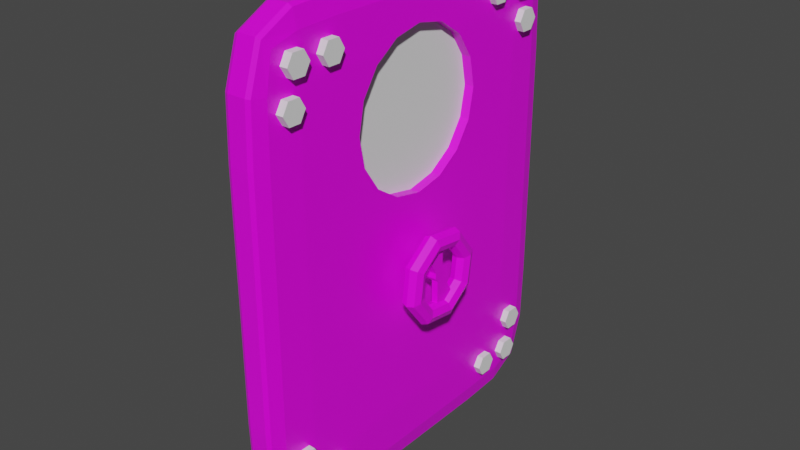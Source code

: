 # Source: DeadBolt.blend  (saved by Blender 2.82.7; exported with 4.5.12 LTS)
import bpy
from mathutils import Matrix  # noqa: F401  (used for matrix-valued properties, if any)

bpy.ops.wm.read_factory_settings(use_empty=True)
scene = bpy.context.scene
scene.name = 'Scene'

# ---- collections
col_collection = bpy.data.collections.new('Collection'); scene.collection.children.link(col_collection)

# ---- images (referenced by path relative to the original .blend; pixels are not part of the script)
import os
ASSET_DIR = os.environ.get("B2B_ASSET_DIR", "")  # directory of the original .blend (textures are referenced by path, not embedded)
HERE = os.path.dirname(os.path.abspath(__file__))  # packed textures are extracted next to this script under _unpacked/

def load_image(name, relpath, width, height, colorspace="sRGB"):
    """Load a texture the original file referenced (path relative to the .blend, or extracted next to this script)."""
    p = next((c for c in (os.path.join(HERE, relpath), os.path.join(ASSET_DIR, relpath)) if relpath and os.path.exists(c)), "")
    if p:
        img = bpy.data.images.load(p, check_existing=True)
        img.name = name
    else:  # same state as the original file: an image datablock whose file is absent (Cycles renders it pink)
        img = bpy.data.images.new(name, width, height)
        img.source = "FILE"
        img.filepath = "//" + (relpath or name)
    img.colorspace_settings.name = colorspace
    return img
img_imphenziapalette01_png = load_image('ImphenziaPalette01.png', 'ImphenziaPalette01.png', 1024, 1024, 'sRGB')

# ---- materials (node trees are filled in below, after node groups)
mat_material = bpy.data.materials.new('Material')
mat_material.alpha_threshold = 0.0
mat_material.use_transparent_shadow = False
mat_material.line_color = (0.0, 0.0, 0.0, 1.0)

# ---- material node trees
mat_material.use_nodes = True; mat_material.node_tree.nodes.clear()
_N = mat_material.node_tree.nodes; _L = mat_material.node_tree.links
n0 = _N.new('ShaderNodeOutputMaterial'); n0.name = 'Material Output'; n0.location = (300, 300)
n1 = _N.new('ShaderNodeBsdfPrincipled'); n1.name = 'Principled BSDF'; n1.location = (10, 300)
n1.distribution = 'GGX'
n1.subsurface_method = 'BURLEY'
n1.inputs[2].default_value = 0.4
n1.inputs[3].default_value = 1.45
n1.inputs[27].default_value = (0.0, 0.0, 0.0, 1.0)
n1.inputs[28].default_value = 1.0
n2 = _N.new('ShaderNodeTexImage'); n2.name = 'Image Texture'; n2.location = (-362, 112)
n2.image = img_imphenziapalette01_png
n2.interpolation = 'Closest'
_L.new(n1.outputs[0], n0.inputs[0])
_L.new(n2.outputs[0], n1.inputs[0])
n0.is_active_output = True

# ---- world
world_world = bpy.data.worlds.new('World'); scene.world = world_world
world_world.use_nodes = True; world_world.node_tree.nodes.clear()
_N = world_world.node_tree.nodes; _L = world_world.node_tree.links
n0 = _N.new('ShaderNodeOutputWorld'); n0.name = 'World Output'; n0.location = (300, 300)
n1 = _N.new('ShaderNodeBackground'); n1.name = 'Background'; n1.location = (10, 300)
n1.inputs[0].default_value = (0.05088, 0.05088, 0.05088, 1.0)
_L.new(n1.outputs[0], n0.inputs[0])
n0.is_active_output = True
world_world.color = (0.05088, 0.05088, 0.05088)
world_world.use_sun_shadow = False
world_world.sun_shadow_jitter_overblur = 0.0

# ---- meshes
me_cube = bpy.data.meshes.new('Cube')
me_cube.from_pydata([(-0.875, -0.875, -0.875), (-0.875, -0.875, 0.875), (-0.875, 0.875, -0.875), (-0.875, 0.875, 0.875), (0.875, -0.875, -0.875), (0.875, -0.875, 0.875), (0.875, 0.875, -0.875), (0.875, 0.875, 0.875), (-0.9167, 1.863e-09, -0.9167), (-0.9167, -0.9167, 0.0), (-0.9167, -1.863e-09, 0.9167), (-0.9167, 0.9167, 0.0), (1.863e-09, 0.9167, -0.9167), (1.863e-09, 0.9167, 0.9167), (0.9167, 0.9167, 0.0), (0.9167, -1.863e-09, -0.9167), (0.9167, -1.863e-09, 0.9167), (0.9167, -0.9167, 0.0), (0.0, -0.9167, -0.9167), (0.0, -0.9167, 0.9167), (0.0, -1.863e-09, 1.0), (0.0, -1.863e-09, -1.0), (-1.863e-09, -1.0, 0.0), (1.0, -1.863e-09, 0.0), (1.863e-09, 1.0, 0.0), (-1.0, 1.863e-09, 0.0), (-0.9167, -0.5, -0.9167), (-0.9167, -0.9167, 0.5), (-0.9167, 0.5, 0.9167), (-0.9167, 0.9167, -0.5), (-0.5, 0.9167, -0.9167), (0.5, 0.9167, 0.9167), (0.9167, 0.9167, -0.5), (0.9167, 0.5, -0.9167), (0.9167, -0.5, 0.9167), (0.9167, -0.9167, -0.5), (0.5, -0.9167, -0.9167), (-0.5, -0.9167, 0.9167), (-0.9167, 0.5, -0.9167), (-0.9167, -0.9167, -0.5), (-0.9167, -0.5, 0.9167), (-0.9167, 0.9167, 0.5), (0.5, 0.9167, -0.9167), (-0.5, 0.9167, 0.9167), (0.9167, 0.9167, 0.5), (0.9167, -0.5, -0.9167), (0.9167, 0.5, 0.9167), (0.9167, -0.9167, 0.5), (-0.5, -0.9167, -0.9167), (0.5, -0.9167, 0.9167), (0.0, -0.5, 1.0), (0.0, 0.5, 1.0), (0.5, -1.863e-09, 1.0), (-0.5, -1.863e-09, 1.0), (0.0, -0.5, -1.0), (0.0, 0.5, -1.0), (-0.5, -1.863e-09, -1.0), (0.5, -1.863e-09, -1.0), (-0.5, -1.0, 0.0), (0.5, -1.0, 0.0), (-1.863e-09, -1.0, -0.5), (-1.863e-09, -1.0, 0.5), (1.0, -0.5, 0.0), (1.0, 0.5, 0.0), (1.0, -1.863e-09, -0.5), (0.5, 1.0, 0.0), (-0.5, 1.0, 0.0), (1.863e-09, 1.0, -0.5), (1.863e-09, 1.0, 0.5), (-1.0, 0.5, 0.0), (-1.0, -0.5, 0.0), (-1.0, 1.863e-09, -0.5), (-1.0, -0.5, 0.5), (-1.0, -0.5, -0.5), (-1.0, 0.5, -0.5), (-0.5, 1.0, 0.5), (-0.5, 1.0, -0.5), (0.5, 1.0, -0.5), (1.0, 0.5, 0.5), (1.0, 0.5, -0.5), (1.0, -0.5, -0.5), (0.5, -1.0, 0.5), (0.5, -1.0, -0.5), (-0.5, -1.0, -0.5), (0.5, 0.5, -1.0), (-0.5, 0.5, -1.0), (-0.5, -0.5, -1.0), (-0.5, 0.5, 1.0), (0.5, 0.5, 1.0), (0.5, -0.5, 1.0), (-0.5, -0.5, 1.0), (0.5, -0.5, -1.0), (-0.5, -1.0, 0.5), (1.0, -0.5, 0.5), (0.5, 1.0, 0.5), (-1.0, 0.5, 0.5), (-0.9095, -0.7342, -0.9095), (-0.9095, -0.9095, 0.7342), (-0.9095, 0.7342, 0.9095), (-0.9095, 0.9095, -0.7342), (-0.7342, 0.9095, -0.9095), (0.7342, 0.9095, 0.9095), (0.9095, 0.9095, -0.7342), (0.9095, 0.7342, -0.9095), (0.9095, -0.7342, 0.9095), (0.9095, -0.9095, -0.7342), (0.7342, -0.9095, -0.9095), (-0.7342, -0.9095, 0.9095), (-0.9167, 0.25, -0.9167), (-0.9167, -0.9167, -0.25), (-0.9167, -0.25, 0.9167), (-0.9167, 0.9167, 0.25), (0.25, 0.9167, -0.9167), (-0.25, 0.9167, 0.9167), (0.9167, 0.9167, 0.25), (0.9167, -0.25, -0.9167), (0.9167, 0.25, 0.9167), (0.9167, -0.9167, 0.25), (-0.25, -0.9167, -0.9167), (0.25, -0.9167, 0.9167), (0.0, -0.7396, 0.9896), (0.0, 0.25, 1.0), (0.7396, 6.985e-10, 0.9896), (-0.25, 6.985e-10, 1.0), (0.0, -0.7396, -0.9896), (0.0, 0.25, -1.0), (-0.7396, 6.985e-10, -0.9896), (0.25, 6.985e-10, -1.0), (-0.7396, -0.9896, 0.0), (0.25, -1.0, 0.0), (6.985e-10, -0.9896, -0.7396), (6.985e-10, -1.0, 0.25), (0.9896, -0.7396, 0.0), (1.0, 0.25, 0.0), (0.9896, 6.985e-10, -0.7396), (0.7396, 0.9896, 0.0), (-0.25, 1.0, 0.0), (-6.985e-10, 0.9896, -0.7396), (-6.985e-10, 1.0, 0.25), (-0.9896, 0.7396, 0.0), (-1.0, -0.25, 0.0), (-0.9896, -6.985e-10, -0.7396), (-0.9167, -0.25, -0.9167), (-0.9167, -0.9167, 0.25), (-0.9167, 0.25, 0.9167), (-0.9167, 0.9167, -0.25), (-0.25, 0.9167, -0.9167), (0.25, 0.9167, 0.9167), (0.9167, 0.9167, -0.25), (0.9167, 0.25, -0.9167), (0.9167, -0.25, 0.9167), (0.9167, -0.9167, -0.25), (0.25, -0.9167, -0.9167), (-0.25, -0.9167, 0.9167), (-0.9095, 0.7342, -0.9095), (-0.9095, -0.9095, -0.7342), (-0.9095, -0.7342, 0.9095), (-0.9095, 0.9095, 0.7342), (0.7342, 0.9095, -0.9095), (-0.7342, 0.9095, 0.9095), (0.9095, 0.9095, 0.7342), (0.9095, -0.7342, -0.9095), (0.9095, 0.7342, 0.9095), (0.9095, -0.9095, 0.7342), (-0.7342, -0.9095, -0.9095), (0.7342, -0.9095, 0.9095), (0.0, -0.25, 1.0), (0.0, 0.7396, 0.9896), (0.25, 6.985e-10, 1.0), (-0.7396, 6.985e-10, 0.9896), (0.0, -0.25, -1.0), (0.0, 0.7396, -0.9896), (-0.25, 6.985e-10, -1.0), (0.7396, 6.985e-10, -0.9896), (-0.25, -1.0, 0.0), (0.7396, -0.9896, 0.0), (6.985e-10, -1.0, -0.25), (6.985e-10, -0.9896, 0.7396), (1.0, -0.25, 0.0), (0.9896, 0.7396, 0.0), (1.0, 6.985e-10, -0.25), (0.25, 1.0, 0.0), (-0.7396, 0.9896, 0.0), (-6.985e-10, 1.0, -0.25), (-6.985e-10, 0.9896, 0.7396), (-1.0, 0.25, 0.0), (-0.9896, -0.7396, 0.0), (-1.0, -6.985e-10, -0.25), (-0.9896, -0.7396, 0.5), (-1.0, -0.5, 0.25), (-0.9896, -0.5, 0.7396), (-1.0, -0.25, -0.5), (-0.9896, -0.7396, -0.5), (-0.9896, -0.5, -0.7396), (-1.0, -0.5, -0.25), (-0.9896, 0.7396, -0.5), (-1.0, 0.25, -0.5), (-0.9896, 0.5, -0.7396), (-1.0, 0.5, -0.25), (-0.25, 1.0, 0.5), (-0.7396, 0.9896, 0.5), (-0.5, 1.0, 0.25), (-0.5, 0.9896, 0.7396), (-0.25, 1.0, -0.5), (-0.7396, 0.9896, -0.5), (-0.5, 0.9896, -0.7396), (-0.5, 1.0, -0.25), (0.7396, 0.9896, -0.5), (0.25, 1.0, -0.5), (0.5, 0.9896, -0.7396), (0.5, 1.0, -0.25), (0.9896, 0.7396, 0.5), (1.0, 0.5, 0.25), (0.9896, 0.5, 0.7396), (1.0, 0.25, -0.5), (0.9896, 0.7396, -0.5), (0.9896, 0.5, -0.7396), (1.0, 0.5, -0.25), (0.9896, -0.7396, -0.5), (1.0, -0.25, -0.5), (0.9896, -0.5, -0.7396), (1.0, -0.5, -0.25), (0.25, -1.0, 0.5), (0.7396, -0.9896, 0.5), (0.5, -1.0, 0.25), (0.5, -0.9896, 0.7396), (0.25, -1.0, -0.5), (0.7396, -0.9896, -0.5), (0.5, -0.9896, -0.7396), (0.5, -1.0, -0.25), (-0.7396, -0.9896, -0.5), (-0.25, -1.0, -0.5), (-0.5, -0.9896, -0.7396), (-0.5, -1.0, -0.25), (0.5, 0.25, -1.0), (0.5, 0.7396, -0.9896), (0.25, 0.5, -1.0), (0.7396, 0.5, -0.9896), (-0.5, 0.25, -1.0), (-0.5, 0.7396, -0.9896), (-0.7396, 0.5, -0.9896), (-0.25, 0.5, -1.0), (-0.5, -0.7396, -0.9896), (-0.5, -0.25, -1.0), (-0.7396, -0.5, -0.9896), (-0.25, -0.5, -1.0), (-0.5, 0.25, 1.0), (-0.5, 0.7396, 0.9896), (-0.25, 0.5, 1.0), (-0.7396, 0.5, 0.9896), (0.5, 0.25, 1.0), (0.5, 0.7396, 0.9896), (0.7396, 0.5, 0.9896), (0.25, 0.5, 1.0), (0.5, -0.7396, 0.9896), (0.5, -0.25, 1.0), (0.7396, -0.5, 0.9896), (0.25, -0.5, 1.0), (-0.5, -0.7396, 0.9896), (-0.5, -0.25, 1.0), (-0.25, -0.5, 1.0), (-0.7396, -0.5, 0.9896), (0.5, -0.7396, -0.9896), (0.5, -0.25, -1.0), (0.25, -0.5, -1.0), (0.7396, -0.5, -0.9896), (-0.7396, -0.9896, 0.5), (-0.25, -1.0, 0.5), (-0.5, -1.0, 0.25), (-0.5, -0.9896, 0.7396), (0.9896, -0.7396, 0.5), (1.0, -0.5, 0.25), (0.9896, -0.5, 0.7396), (0.7396, 0.9896, 0.5), (0.25, 1.0, 0.5), (0.5, 1.0, 0.25), (0.5, 0.9896, 0.7396), (-0.9896, 0.7396, 0.5), (-1.0, 0.5, 0.25), (-0.9896, 0.5, 0.7396), (-0.9796, 0.7382, 0.7382), (0.7382, 0.9796, 0.7382), (0.9796, -0.7382, 0.7382), (-0.7382, -0.9796, 0.7382), (0.7382, -0.7382, -0.9796), (-0.7382, -0.7382, 0.9796), (0.25, -0.7396, 0.9896), (0.25, 0.25, 1.0), (-0.7396, 0.25, 0.9896), (-0.25, -0.7396, -0.9896), (-0.25, 0.25, -1.0), (0.7396, 0.25, -0.9896), (-0.7396, -0.9896, -0.25), (0.25, -1.0, -0.25), (0.25, -0.9896, 0.7396), (0.9896, -0.7396, -0.25), (1.0, 0.25, -0.25), (0.9896, 0.25, 0.7396), (0.7396, 0.9896, -0.25), (-0.25, 1.0, -0.25), (-0.25, 0.9896, 0.7396), (-0.9896, 0.7396, -0.25), (-1.0, -0.25, -0.25), (-0.9896, -0.25, 0.7396), (-0.9896, -0.7396, 0.25), (-0.9796, -0.7382, 0.7382), (-0.9896, -0.25, -0.7396), (-0.9796, -0.7382, -0.7382), (-0.9896, -0.7396, -0.25), (-0.9796, 0.7382, -0.7382), (-0.9896, 0.25, -0.7396), (-1.0, 0.25, -0.25), (-0.25, 1.0, 0.25), (-0.7396, 0.9896, 0.25), (-0.7382, 0.9796, 0.7382), (-0.25, 0.9896, -0.7396), (-0.7382, 0.9796, -0.7382), (-0.7396, 0.9896, -0.25), (0.7382, 0.9796, -0.7382), (0.25, 0.9896, -0.7396), (0.25, 1.0, -0.25), (0.9896, 0.7396, 0.25), (0.9796, 0.7382, 0.7382), (0.9896, 0.25, -0.7396), (0.9796, 0.7382, -0.7382), (0.9896, 0.7396, -0.25), (0.9796, -0.7382, -0.7382), (0.9896, -0.25, -0.7396), (1.0, -0.25, -0.25), (0.25, -1.0, 0.25), (0.7396, -0.9896, 0.25), (0.7382, -0.9796, 0.7382), (0.25, -0.9896, -0.7396), (0.7382, -0.9796, -0.7382), (0.7396, -0.9896, -0.25), (-0.7382, -0.9796, -0.7382), (-0.25, -0.9896, -0.7396), (-0.25, -1.0, -0.25), (0.25, 0.25, -1.0), (0.25, 0.7396, -0.9896), (0.7382, 0.7382, -0.9796), (-0.7396, 0.25, -0.9896), (-0.7382, 0.7382, -0.9796), (-0.25, 0.7396, -0.9896), (-0.7382, -0.7382, -0.9796), (-0.7396, -0.25, -0.9896), (-0.25, -0.25, -1.0), (-0.25, 0.25, 1.0), (-0.25, 0.7396, 0.9896), (-0.7382, 0.7382, 0.9796), (0.7396, 0.25, 0.9896), (0.7382, 0.7382, 0.9796), (0.25, 0.7396, 0.9896), (0.7382, -0.7382, 0.9796), (0.7396, -0.25, 0.9896), (0.25, -0.25, 1.0), (-0.25, -0.7396, 0.9896), (-0.25, -0.25, 1.0), (-0.7396, -0.25, 0.9896), (0.25, -0.7396, -0.9896), (0.25, -0.25, -1.0), (0.7396, -0.25, -0.9896), (-0.7396, -0.9896, 0.25), (-0.25, -1.0, 0.25), (-0.25, -0.9896, 0.7396), (0.9896, -0.7396, 0.25), (0.9896, -0.25, 0.7396), (0.7396, 0.9896, 0.25), (0.25, 1.0, 0.25), (0.25, 0.9896, 0.7396), (-0.9896, 0.7396, 0.25), (-0.9896, 0.25, 0.7396), (1.0, 0.0106, 0.1594), (1.0, -2.126e-10, 0.1611), (-1.0, 0.0106, 0.1594), (-1.0, 2.126e-10, 0.1611), (1.0, 0.1668, 0.1838), (-1.0, 0.1668, 0.1838), (1.0, -0.2781, 0.2531), (1.0, -0.2721, 0.25), (-1.0, -0.2781, 0.2531), (-1.0, -0.2721, 0.25), (1.0, -0.25, 0.2384), (-1.0, -0.25, 0.2384), (1.0, -0.1456, 0.1838), (-1.0, -0.1456, 0.1838), (0.9896, 0.2342, 0.7396), (0.9899, 0.25, 0.7313), (0.9911, 0.2992, 0.7055), (-0.9911, 0.2992, 0.7055), (0.9751, -0.1456, 0.7749), (0.9896, -0.213, 0.7396), (-0.9751, -0.1456, 0.7749), (1.0, 0.4188, 0.4793), (-1.0, 0.4188, 0.4793), (1.0, 0.2992, 0.2531), (1.0, 0.2933, 0.25), (-1.0, 0.2992, 0.2531), (-1.0, 0.2933, 0.25), (1.0, 0.25, 0.2273), (-1.0, 0.25, 0.2273), (1.0, 0.3877, 0.3569), (-1.0, 0.3877, 0.3569), (1.0, -0.3665, 0.3569), (-1.0, -0.3665, 0.3569), (1.0, 0.4136, 0.5), (-1.0, 0.4136, 0.5), (0.9956, -0.3665, 0.6017), (-0.9956, -0.3665, 0.6017), (0.9911, -0.2781, 0.7055), (-0.9911, -0.2781, 0.7055), (1.0, -0.3976, 0.4793), (-1.0, -0.3976, 0.4793), (-0.9896, -0.213, 0.7396), (0.9904, -0.25, 0.7202), (-0.9904, -0.25, 0.7202), (1.0, -0.3924, 0.5), (-1.0, -0.3924, 0.5), (0.9956, 0.3877, 0.6017), (-0.9956, 0.3877, 0.6017), (0.965, 0.0106, 0.7992), (0.9657, -1.403e-10, 0.7976), (-0.965, 0.0106, 0.7992), (-0.9657, -1.08e-09, 0.7976), (0.9751, 0.1668, 0.7749), (-0.9751, 0.1668, 0.7749), (-0.9896, 0.2342, 0.7396), (-0.9899, 0.25, 0.7313)], [], [(95, 279, 280, 277), (279, 28, 98, 280), (280, 98, 3, 157), (277, 280, 157, 41), (94, 276, 281, 273), (276, 31, 101, 281), (281, 101, 7, 160), (273, 281, 160, 44), (93, 272, 282, 270), (272, 34, 104, 282), (282, 104, 5, 163), (270, 282, 163, 47), (92, 269, 283, 266), (269, 37, 107, 283), (283, 107, 1, 97), (266, 283, 97, 27), (91, 265, 284, 262), (265, 45, 161, 284), (284, 161, 4, 106), (262, 284, 106, 36), (90, 261, 285, 258), (261, 40, 156, 285), (285, 156, 1, 107), (258, 285, 107, 37), (89, 257, 286, 254), (257, 50, 120, 286), (286, 120, 19, 119), (254, 286, 119, 49), (88, 253, 287, 250), (253, 51, 121, 287), (287, 121, 20, 168), (250, 287, 168, 52), (87, 249, 288, 246), (249, 28, 144, 288), (288, 144, 10, 169), (246, 288, 169, 53), (86, 245, 289, 242), (245, 54, 124, 289), (289, 124, 18, 118), (242, 289, 118, 48), (85, 241, 290, 238), (241, 55, 125, 290), (290, 125, 21, 172), (238, 290, 172, 56), (84, 237, 291, 234), (237, 33, 149, 291), (291, 149, 15, 173), (234, 291, 173, 57), (83, 233, 292, 230), (233, 58, 128, 292), (292, 128, 9, 109), (230, 292, 109, 39), (82, 229, 293, 226), (229, 59, 129, 293), (293, 129, 22, 176), (226, 293, 176, 60), (81, 225, 294, 222), (225, 49, 119, 294), (294, 119, 19, 177), (222, 294, 177, 61), (80, 221, 295, 218), (221, 62, 132, 295), (295, 132, 17, 151), (218, 295, 151, 35), (79, 217, 296, 214), (217, 63, 133, 296), (296, 133, 23, 180), (214, 296, 180, 64), (78, 213, 297, 387, 388, 418, 405), (213, 46, 116, 297), (297, 116, 16, 421, 420, 424, 386), (77, 210, 298, 207), (210, 65, 135, 298), (298, 135, 14, 148), (207, 298, 148, 32), (76, 206, 299, 203), (206, 66, 136, 299), (299, 136, 24, 183), (203, 299, 183, 67), (75, 202, 300, 199), (202, 43, 113, 300), (300, 113, 13, 184), (199, 300, 184, 68), (74, 198, 301, 195), (198, 69, 139, 301), (301, 139, 11, 145), (195, 301, 145, 29), (73, 194, 302, 191), (194, 70, 140, 302), (302, 140, 25, 187), (191, 302, 187, 71), (72, 190, 303, 415, 410, 408, 417), (190, 40, 110, 303), (303, 110, 10, 423, 392, 413), (70, 189, 381, 383, 140), (189, 72, 417, 412, 404, 380, 381), (140, 383, 385, 375, 25), (9, 143, 304, 186), (143, 27, 188, 304), (304, 188, 72, 189), (186, 304, 189, 70), (27, 97, 305, 188), (97, 1, 156, 305), (305, 156, 40, 190), (188, 305, 190, 72), (26, 193, 306, 142), (193, 73, 191, 306), (306, 191, 71, 141), (142, 306, 141, 8), (0, 155, 307, 96), (155, 39, 192, 307), (307, 192, 73, 193), (96, 307, 193, 26), (39, 109, 308, 192), (109, 9, 186, 308), (308, 186, 70, 194), (192, 308, 194, 73), (38, 197, 309, 154), (197, 74, 195, 309), (309, 195, 29, 99), (154, 309, 99, 2), (8, 141, 310, 108), (141, 71, 196, 310), (310, 196, 74, 197), (108, 310, 197, 38), (71, 187, 311, 196), (187, 25, 185, 311), (311, 185, 69, 198), (196, 311, 198, 74), (66, 201, 312, 136), (201, 75, 199, 312), (312, 199, 68, 138), (136, 312, 138, 24), (11, 111, 313, 182), (111, 41, 200, 313), (313, 200, 75, 201), (182, 313, 201, 66), (41, 157, 314, 200), (157, 3, 159, 314), (314, 159, 43, 202), (200, 314, 202, 75), (30, 205, 315, 146), (205, 76, 203, 315), (315, 203, 67, 137), (146, 315, 137, 12), (2, 99, 316, 100), (99, 29, 204, 316), (316, 204, 76, 205), (100, 316, 205, 30), (29, 145, 317, 204), (145, 11, 182, 317), (317, 182, 66, 206), (204, 317, 206, 76), (42, 209, 318, 158), (209, 77, 207, 318), (318, 207, 32, 102), (158, 318, 102, 6), (12, 137, 319, 112), (137, 67, 208, 319), (319, 208, 77, 209), (112, 319, 209, 42), (67, 183, 320, 208), (183, 24, 181, 320), (320, 181, 65, 210), (208, 320, 210, 77), (63, 212, 396, 399, 133), (212, 78, 405, 393, 401, 395, 396), (133, 399, 376, 372, 373, 23), (14, 114, 321, 179), (114, 44, 211, 321), (321, 211, 78, 212), (179, 321, 212, 63), (44, 160, 322, 211), (160, 7, 162, 322), (322, 162, 46, 213), (211, 322, 213, 78), (33, 216, 323, 149), (216, 79, 214, 323), (323, 214, 64, 134), (149, 323, 134, 15), (6, 102, 324, 103), (102, 32, 215, 324), (324, 215, 79, 216), (103, 324, 216, 33), (32, 148, 325, 215), (148, 14, 179, 325), (325, 179, 63, 217), (215, 325, 217, 79), (45, 220, 326, 161), (220, 80, 218, 326), (326, 218, 35, 105), (161, 326, 105, 4), (15, 134, 327, 115), (134, 64, 219, 327), (327, 219, 80, 220), (115, 327, 220, 45), (64, 180, 328, 219), (180, 23, 178, 328), (328, 178, 62, 221), (219, 328, 221, 80), (59, 224, 329, 129), (224, 81, 222, 329), (329, 222, 61, 131), (129, 329, 131, 22), (17, 117, 330, 175), (117, 47, 223, 330), (330, 223, 81, 224), (175, 330, 224, 59), (47, 163, 331, 223), (163, 5, 165, 331), (331, 165, 49, 225), (223, 331, 225, 81), (36, 228, 332, 152), (228, 82, 226, 332), (332, 226, 60, 130), (152, 332, 130, 18), (4, 105, 333, 106), (105, 35, 227, 333), (333, 227, 82, 228), (106, 333, 228, 36), (35, 151, 334, 227), (151, 17, 175, 334), (334, 175, 59, 229), (227, 334, 229, 82), (48, 232, 335, 164), (232, 83, 230, 335), (335, 230, 39, 155), (164, 335, 155, 0), (18, 130, 336, 118), (130, 60, 231, 336), (336, 231, 83, 232), (118, 336, 232, 48), (60, 176, 337, 231), (176, 22, 174, 337), (337, 174, 58, 233), (231, 337, 233, 83), (55, 236, 338, 125), (236, 84, 234, 338), (338, 234, 57, 127), (125, 338, 127, 21), (12, 112, 339, 171), (112, 42, 235, 339), (339, 235, 84, 236), (171, 339, 236, 55), (42, 158, 340, 235), (158, 6, 103, 340), (340, 103, 33, 237), (235, 340, 237, 84), (38, 240, 341, 108), (240, 85, 238, 341), (341, 238, 56, 126), (108, 341, 126, 8), (2, 100, 342, 154), (100, 30, 239, 342), (342, 239, 85, 240), (154, 342, 240, 38), (30, 146, 343, 239), (146, 12, 171, 343), (343, 171, 55, 241), (239, 343, 241, 85), (26, 244, 344, 96), (244, 86, 242, 344), (344, 242, 48, 164), (96, 344, 164, 0), (8, 126, 345, 142), (126, 56, 243, 345), (345, 243, 86, 244), (142, 345, 244, 26), (56, 172, 346, 243), (172, 21, 170, 346), (346, 170, 54, 245), (243, 346, 245, 86), (51, 248, 347, 121), (248, 87, 246, 347), (347, 246, 53, 123), (121, 347, 123, 20), (13, 113, 348, 167), (113, 43, 247, 348), (348, 247, 87, 248), (167, 348, 248, 51), (43, 159, 349, 247), (159, 3, 98, 349), (349, 98, 28, 249), (247, 349, 249, 87), (46, 252, 350, 116), (252, 88, 250, 350), (350, 250, 52, 122), (116, 350, 122, 16), (7, 101, 351, 162), (101, 31, 251, 351), (351, 251, 88, 252), (162, 351, 252, 46), (31, 147, 352, 251), (147, 13, 167, 352), (352, 167, 51, 253), (251, 352, 253, 88), (34, 256, 353, 104), (256, 89, 254, 353), (353, 254, 49, 165), (104, 353, 165, 5), (16, 122, 354, 150), (122, 52, 255, 354), (354, 255, 89, 256), (150, 354, 256, 34), (52, 168, 355, 255), (168, 20, 166, 355), (355, 166, 50, 257), (255, 355, 257, 89), (50, 260, 356, 120), (260, 90, 258, 356), (356, 258, 37, 153), (120, 356, 153, 19), (20, 123, 357, 166), (123, 53, 259, 357), (357, 259, 90, 260), (166, 357, 260, 50), (53, 169, 358, 259), (169, 10, 110, 358), (358, 110, 40, 261), (259, 358, 261, 90), (54, 264, 359, 124), (264, 91, 262, 359), (359, 262, 36, 152), (124, 359, 152, 18), (21, 127, 360, 170), (127, 57, 263, 360), (360, 263, 91, 264), (170, 360, 264, 54), (57, 173, 361, 263), (173, 15, 115, 361), (361, 115, 45, 265), (263, 361, 265, 91), (58, 268, 362, 128), (268, 92, 266, 362), (362, 266, 27, 143), (128, 362, 143, 9), (22, 131, 363, 174), (131, 61, 267, 363), (363, 267, 92, 268), (174, 363, 268, 58), (61, 177, 364, 267), (177, 19, 153, 364), (364, 153, 37, 269), (267, 364, 269, 92), (62, 271, 365, 132), (271, 93, 270, 365), (365, 270, 47, 117), (132, 365, 117, 17), (23, 373, 384, 382, 178), (178, 382, 379, 271, 62), (366, 150, 34, 272), (65, 275, 367, 135), (275, 94, 273, 367), (367, 273, 44, 114), (135, 367, 114, 14), (24, 138, 368, 181), (138, 68, 274, 368), (368, 274, 94, 275), (181, 368, 275, 65), (68, 184, 369, 274), (184, 13, 147, 369), (369, 147, 31, 276), (274, 369, 276, 94), (69, 278, 370, 139), (278, 95, 277, 370), (370, 277, 41, 111), (139, 370, 111, 11), (25, 375, 374, 377, 400, 185), (185, 400, 398, 278, 69), (371, 144, 28, 279), (408, 407, 416, 411, 412, 417), (422, 420, 421, 390, 392, 423), (392, 390, 391, 414, 409, 410, 415, 413), (416, 407, 409, 414, 366, 272, 93), (379, 378, 403, 411, 416, 93, 271), (404, 403, 378, 380), (412, 411, 403, 404), (385, 384, 373, 372, 374, 375), (386, 387, 297), (394, 393, 405, 418, 419, 406), (419, 418, 388, 389), (398, 397, 402, 394, 406, 95, 278), (374, 372, 376, 377), (427, 426, 371), (377, 376, 399, 396, 395, 397, 398, 400), (425, 424, 420, 422), (406, 419, 389, 427, 371, 279, 95), (426, 425, 422, 423, 10, 144, 371), (389, 388, 387, 386, 424, 425, 426, 427), (402, 401, 393, 394), (380, 378, 379, 382, 384, 385, 383, 381), (410, 409, 407, 408), (397, 395, 401, 402), (413, 415, 303), (414, 391, 366), (391, 390, 421, 16, 150, 366)])
_uv = me_cube.uv_layers.new(name='UVMap')
_uv.uv.foreach_set('vector', [0.5806, 0.9434, 0.5806, 0.9434, 0.5806, 0.9434, 0.5806, 0.9434, 0.5806, 0.9434, 0.5806, 0.9434, 0.5806, 0.9434, 0.5806, 0.9434, 0.5806, 0.9434, 0.5806, 0.9434, 0.5806, 0.9434, 0.5806, 0.9434, 0.5806, 0.9434, 0.5806, 0.9434, 0.5806, 0.9434, 0.5806, 0.9434, 0.5806, 0.9434, 0.5806, 0.9434, 0.5806, 0.9434, 0.5806, 0.9434, 0.5806, 0.9434, 0.5806, 0.9434, 0.5806, 0.9434, 0.5806, 0.9434, 0.5806, 0.9434, 0.5806, 0.9434, 0.5806, 0.9434, 0.5806, 0.9434, 0.5806, 0.9434, 0.5806, 0.9434, 0.5806, 0.9434, 0.5806, 0.9434, 0.5806, 0.9434, 0.5806, 0.9434, 0.5806, 0.9434, 0.5806, 0.9434, 0.5806, 0.9434, 0.5806, 0.9434, 0.5806, 0.9434, 0.5806, 0.9434, 0.5806, 0.9434, 0.5806, 0.9434, 0.5806, 0.9434, 0.5806, 0.9434, 0.5806, 0.9434, 0.5806, 0.9434, 0.5806, 0.9434, 0.5806, 0.9434, 0.5806, 0.9434, 0.5806, 0.9434, 0.5806, 0.9434, 0.5806, 0.9434, 0.5806, 0.9434, 0.5806, 0.9434, 0.5806, 0.9434, 0.5806, 0.9434, 0.5806, 0.9434, 0.5806, 0.9434, 0.5806, 0.9434, 0.5806, 0.9434, 0.5806, 0.9434, 0.5806, 0.9434, 0.5806, 0.9434, 0.5806, 0.9434, 0.5806, 0.9434, 0.5806, 0.9434, 0.5806, 0.9434, 0.5806, 0.9434, 0.5806, 0.9434, 0.5806, 0.9434, 0.5806, 0.9434, 0.5806, 0.9434, 0.5806, 0.9434, 0.5806, 0.9434, 0.5806, 0.9434, 0.5806, 0.9434, 0.5806, 0.9434, 0.5806, 0.9434, 0.5806, 0.9434, 0.5806, 0.9434, 0.5806, 0.9434, 0.5806, 0.9434, 0.5806, 0.9434, 0.5806, 0.9434, 0.5806, 0.9434, 0.5806, 0.9434, 0.5806, 0.9434, 0.5806, 0.9434, 0.5806, 0.9434, 0.5806, 0.9434, 0.5806, 0.9434, 0.5806, 0.9434, 0.5806, 0.9434, 0.5806, 0.9434, 0.5806, 0.9434, 0.5806, 0.9434, 0.5806, 0.9434, 0.5806, 0.9434, 0.5806, 0.9434, 0.5806, 0.9434, 0.5806, 0.9434, 0.5806, 0.9434, 0.5806, 0.9434, 0.5806, 0.9434, 0.5806, 0.9434, 0.5806, 0.9434, 0.5806, 0.9434, 0.5806, 0.9434, 0.5806, 0.9434, 0.5806, 0.9434, 0.5806, 0.9434, 0.5806, 0.9434, 0.5806, 0.9434, 0.5806, 0.9434, 0.5806, 0.9434, 0.5806, 0.9434, 0.5806, 0.9434, 0.5806, 0.9434, 0.5806, 0.9434, 0.5806, 0.9434, 0.5806, 0.9434, 0.5806, 0.9434, 0.5806, 0.9434, 0.5806, 0.9434, 0.5806, 0.9434, 0.5806, 0.9434, 0.5806, 0.9434, 0.5806, 0.9434, 0.5806, 0.9434, 0.5806, 0.9434, 0.5806, 0.9434, 0.5806, 0.9434, 0.5806, 0.9434, 0.5806, 0.9434, 0.5806, 0.9434, 0.5806, 0.9434, 0.5806, 0.9434, 0.5806, 0.9434, 0.5806, 0.9434, 0.5806, 0.9434, 0.5806, 0.9434, 0.5806, 0.9434, 0.5806, 0.9434, 0.5806, 0.9434, 0.5806, 0.9434, 0.5806, 0.9434, 0.5806, 0.9434, 0.5806, 0.9434, 0.5806, 0.9434, 0.5806, 0.9434, 0.5806, 0.9434, 0.5806, 0.9434, 0.5806, 0.9434, 0.5806, 0.9434, 0.5806, 0.9434, 0.5806, 0.9434, 0.5806, 0.9434, 0.5806, 0.9434, 0.5806, 0.9434, 0.5806, 0.9434, 0.5806, 0.9434, 0.5806, 0.9434, 0.5806, 0.9434, 0.5806, 0.9434, 0.5806, 0.9434, 0.5806, 0.9434, 0.5806, 0.9434, 0.5806, 0.9434, 0.5806, 0.9434, 0.5806, 0.9434, 0.5806, 0.9434, 0.5806, 0.9434, 0.5806, 0.9434, 0.5806, 0.9434, 0.5806, 0.9434, 0.5806, 0.9434, 0.5806, 0.9434, 0.5806, 0.9434, 0.5806, 0.9434, 0.5806, 0.9434, 0.5806, 0.9434, 0.5806, 0.9434, 0.5806, 0.9434, 0.5806, 0.9434, 0.5806, 0.9434, 0.5806, 0.9434, 0.5806, 0.9434, 0.5806, 0.9434, 0.5806, 0.9434, 0.5806, 0.9434, 0.5806, 0.9434, 0.5806, 0.9434, 0.5806, 0.9434, 0.5806, 0.9434, 0.5806, 0.9434, 0.5806, 0.9434, 0.5806, 0.9434, 0.5806, 0.9434, 0.5806, 0.9434, 0.5806, 0.9434, 0.5806, 0.9434, 0.5806, 0.9434, 0.5806, 0.9434, 0.5806, 0.9434, 0.5806, 0.9434, 0.5806, 0.9434, 0.5806, 0.9434, 0.5806, 0.9434, 0.5806, 0.9434, 0.5806, 0.9434, 0.5806, 0.9434, 0.5806, 0.9434, 0.5806, 0.9434, 0.5806, 0.9434, 0.5806, 0.9434, 0.5806, 0.9434, 0.5806, 0.9434, 0.5806, 0.9434, 0.5806, 0.9434, 0.5806, 0.9434, 0.5806, 0.9434, 0.5806, 0.9434, 0.5806, 0.9434, 0.5806, 0.9434, 0.5806, 0.9434, 0.5806, 0.9434, 0.5806, 0.9434, 0.5806, 0.9434, 0.5806, 0.9434, 0.5806, 0.9434, 0.5806, 0.9434, 0.5806, 0.9434, 0.5806, 0.9434, 0.5806, 0.9434, 0.5806, 0.9434, 0.5806, 0.9434, 0.5806, 0.9434, 0.5806, 0.9434, 0.5806, 0.9434, 0.5806, 0.9434, 0.5806, 0.9434, 0.5806, 0.9434, 0.5806, 0.9434, 0.5806, 0.9434, 0.5806, 0.9434, 0.5806, 0.9434, 0.5806, 0.9434, 0.5806, 0.9434, 0.5806, 0.9434, 0.5806, 0.9434, 0.5806, 0.9434, 0.5806, 0.9434, 0.5806, 0.9434, 0.5806, 0.9434, 0.5806, 0.9434, 0.5806, 0.9434, 0.5806, 0.9434, 0.5806, 0.9434, 0.5806, 0.9434, 0.5806, 0.9434, 0.5806, 0.9434, 0.5806, 0.9434, 0.5806, 0.9434, 0.5806, 0.9434, 0.5806, 0.9434, 0.5806, 0.9434, 0.5806, 0.9434, 0.5806, 0.9434, 0.5806, 0.9434, 0.5806, 0.9434, 0.5806, 0.9434, 0.5806, 0.9434, 0.5806, 0.9434, 0.5806, 0.9434, 0.5806, 0.9434, 0.5806, 0.9434, 0.5806, 0.9434, 0.5806, 0.9434, 0.5806, 0.9434, 0.5806, 0.9434, 0.5806, 0.9434, 0.5806, 0.9434, 0.5806, 0.9434, 0.5806, 0.9434, 0.5806, 0.9434, 0.5806, 0.9434, 0.5806, 0.9434, 0.5806, 0.9434, 0.5806, 0.9434, 0.5806, 0.9434, 0.5806, 0.9434, 0.5806, 0.9434, 0.5806, 0.9434, 0.5806, 0.9434, 0.5806, 0.9434, 0.5806, 0.9434, 0.5806, 0.9434, 0.5806, 0.9434, 0.5806, 0.9434, 0.5806, 0.9434, 0.5806, 0.9434, 0.5806, 0.9434, 0.5806, 0.9434, 0.5806, 0.9434, 0.5806, 0.9434, 0.5806, 0.9434, 0.5806, 0.9434, 0.5806, 0.9434, 0.5806, 0.9434, 0.5806, 0.9434, 0.5806, 0.9434, 0.5806, 0.9434, 0.5806, 0.9434, 0.5806, 0.9434, 0.5806, 0.9434, 0.5806, 0.9434, 0.5806, 0.9434, 0.5806, 0.9434, 0.5806, 0.9434, 0.5806, 0.9434, 0.5806, 0.9434, 0.5806, 0.9434, 0.5806, 0.9434, 0.5806, 0.9434, 0.5806, 0.9434, 0.5806, 0.9434, 0.5806, 0.9434, 0.5806, 0.9434, 0.5806, 0.9434, 0.5806, 0.9434, 0.5806, 0.9434, 0.5806, 0.9434, 0.5806, 0.9434, 0.5806, 0.9434, 0.5806, 0.9434, 0.5806, 0.9434, 0.5806, 0.9434, 0.5806, 0.9434, 0.5806, 0.9434, 0.5806, 0.9434, 0.5806, 0.9434, 0.5806, 0.9434, 0.5806, 0.9434, 0.5806, 0.9434, 0.5806, 0.9434, 0.5806, 0.9434, 0.5806, 0.9434, 0.5806, 0.9434, 0.5806, 0.9434, 0.5806, 0.9434, 0.5806, 0.9434, 0.5806, 0.9434, 0.5806, 0.9434, 0.5806, 0.9434, 0.5806, 0.9434, 0.5806, 0.9434, 0.5806, 0.9434, 0.5806, 0.9434, 0.5806, 0.9434, 0.5806, 0.9434, 0.5806, 0.9434, 0.5806, 0.9434, 0.5806, 0.9434, 0.5806, 0.9434, 0.5806, 0.9434, 0.5806, 0.9434, 0.5806, 0.9434, 0.5806, 0.9434, 0.5806, 0.9434, 0.5806, 0.9434, 0.5806, 0.9434, 0.5806, 0.9434, 0.5806, 0.9434, 0.5806, 0.9434, 0.5806, 0.9434, 0.5806, 0.9434, 0.5806, 0.9434, 0.5806, 0.9434, 0.5806, 0.9434, 0.5806, 0.9434, 0.5806, 0.9434, 0.5806, 0.9434, 0.5806, 0.9434, 0.5806, 0.9434, 0.5806, 0.9434, 0.5806, 0.9434, 0.5806, 0.9434, 0.5806, 0.9434, 0.5806, 0.9434, 0.5806, 0.9434, 0.5806, 0.9434, 0.5806, 0.9434, 0.5806, 0.9434, 0.5806, 0.9434, 0.5806, 0.9434, 0.5806, 0.9434, 0.5806, 0.9434, 0.5806, 0.9434, 0.5806, 0.9434, 0.5806, 0.9434, 0.5806, 0.9434, 0.5806, 0.9434, 0.5806, 0.9434, 0.5806, 0.9434, 0.5806, 0.9434, 0.5806, 0.9434, 0.5806, 0.9434, 0.5806, 0.9434, 0.5806, 0.9434, 0.5806, 0.9434, 0.5806, 0.9434, 0.5806, 0.9434, 0.5806, 0.9434, 0.5806, 0.9434, 0.5806, 0.9434, 0.5806, 0.9434, 0.5806, 0.9434, 0.5806, 0.9434, 0.5806, 0.9434, 0.5806, 0.9434, 0.5806, 0.9434, 0.5806, 0.9434, 0.5806, 0.9434, 0.5806, 0.9434, 0.5806, 0.9434, 0.5806, 0.9434, 0.5806, 0.9434, 0.5806, 0.9434, 0.5806, 0.9434, 0.5806, 0.9434, 0.5806, 0.9434, 0.5806, 0.9434, 0.5806, 0.9434, 0.5806, 0.9434, 0.5806, 0.9434, 0.5806, 0.9434, 0.5806, 0.9434, 0.5806, 0.9434, 0.5806, 0.9434, 0.5806, 0.9434, 0.5806, 0.9434, 0.5806, 0.9434, 0.5806, 0.9434, 0.5806, 0.9434, 0.5806, 0.9434, 0.5806, 0.9434, 0.5806, 0.9434, 0.5806, 0.9434, 0.5806, 0.9434, 0.5806, 0.9434, 0.5806, 0.9434, 0.5806, 0.9434, 0.5806, 0.9434, 0.5806, 0.9434, 0.5806, 0.9434, 0.5806, 0.9434, 0.5806, 0.9434, 0.5806, 0.9434, 0.5806, 0.9434, 0.5806, 0.9434, 0.5806, 0.9434, 0.5806, 0.9434, 0.5806, 0.9434, 0.5806, 0.9434, 0.5806, 0.9434, 0.5806, 0.9434, 0.5806, 0.9434, 0.5806, 0.9434, 0.5806, 0.9434, 0.5806, 0.9434, 0.5806, 0.9434, 0.5806, 0.9434, 0.5806, 0.9434, 0.5806, 0.9434, 0.5806, 0.9434, 0.5806, 0.9434, 0.5806, 0.9434, 0.5806, 0.9434, 0.5806, 0.9434, 0.5806, 0.9434, 0.5806, 0.9434, 0.5806, 0.9434, 0.5806, 0.9434, 0.5806, 0.9434, 0.5806, 0.9434, 0.5806, 0.9434, 0.5806, 0.9434, 0.5806, 0.9434, 0.5806, 0.9434, 0.5806, 0.9434, 0.5806, 0.9434, 0.5806, 0.9434, 0.5806, 0.9434, 0.5806, 0.9434, 0.5806, 0.9434, 0.5806, 0.9434, 0.5806, 0.9434, 0.5806, 0.9434, 0.5806, 0.9434, 0.5806, 0.9434, 0.5806, 0.9434, 0.5806, 0.9434, 0.5806, 0.9434, 0.5806, 0.9434, 0.5806, 0.9434, 0.5806, 0.9434, 0.5806, 0.9434, 0.5806, 0.9434, 0.5806, 0.9434, 0.5806, 0.9434, 0.5806, 0.9434, 0.5806, 0.9434, 0.5806, 0.9434, 0.5806, 0.9434, 0.5806, 0.9434, 0.5806, 0.9434, 0.5806, 0.9434, 0.5806, 0.9434, 0.5806, 0.9434, 0.5806, 0.9434, 0.5806, 0.9434, 0.5806, 0.9434, 0.5806, 0.9434, 0.5806, 0.9434, 0.5806, 0.9434, 0.5806, 0.9434, 0.5806, 0.9434, 0.5806, 0.9434, 0.5806, 0.9434, 0.5806, 0.9434, 0.5806, 0.9434, 0.5806, 0.9434, 0.5806, 0.9434, 0.5806, 0.9434, 0.5806, 0.9434, 0.5806, 0.9434, 0.5806, 0.9434, 0.5806, 0.9434, 0.5806, 0.9434, 0.5806, 0.9434, 0.5806, 0.9434, 0.5806, 0.9434, 0.5806, 0.9434, 0.5806, 0.9434, 0.5806, 0.9434, 0.5806, 0.9434, 0.5806, 0.9434, 0.5806, 0.9434, 0.5806, 0.9434, 0.5806, 0.9434, 0.5806, 0.9434, 0.5806, 0.9434, 0.5806, 0.9434, 0.5806, 0.9434, 0.5806, 0.9434, 0.5806, 0.9434, 0.5806, 0.9434, 0.5806, 0.9434, 0.5806, 0.9434, 0.5806, 0.9434, 0.5806, 0.9434, 0.5806, 0.9434, 0.5806, 0.9434, 0.5806, 0.9434, 0.5806, 0.9434, 0.5806, 0.9434, 0.5806, 0.9434, 0.5806, 0.9434, 0.5806, 0.9434, 0.5806, 0.9434, 0.5806, 0.9434, 0.5806, 0.9434, 0.5806, 0.9434, 0.5806, 0.9434, 0.5806, 0.9434, 0.5806, 0.9434, 0.5806, 0.9434, 0.5806, 0.9434, 0.5806, 0.9434, 0.5806, 0.9434, 0.5806, 0.9434, 0.5806, 0.9434, 0.5806, 0.9434, 0.5806, 0.9434, 0.5806, 0.9434, 0.5806, 0.9434, 0.5806, 0.9434, 0.5806, 0.9434, 0.5806, 0.9434, 0.5806, 0.9434, 0.5806, 0.9434, 0.5806, 0.9434, 0.5806, 0.9434, 0.5806, 0.9434, 0.5806, 0.9434, 0.5806, 0.9434, 0.5806, 0.9434, 0.5806, 0.9434, 0.5806, 0.9434, 0.5806, 0.9434, 0.5806, 0.9434, 0.5806, 0.9434, 0.5806, 0.9434, 0.5806, 0.9434, 0.5806, 0.9434, 0.5806, 0.9434, 0.5806, 0.9434, 0.5806, 0.9434, 0.5806, 0.9434, 0.5806, 0.9434, 0.5806, 0.9434, 0.5806, 0.9434, 0.5806, 0.9434, 0.5806, 0.9434, 0.5806, 0.9434, 0.5806, 0.9434, 0.5806, 0.9434, 0.5806, 0.9434, 0.5806, 0.9434, 0.5806, 0.9434, 0.5806, 0.9434, 0.5806, 0.9434, 0.5806, 0.9434, 0.5806, 0.9434, 0.5806, 0.9434, 0.5806, 0.9434, 0.5806, 0.9434, 0.5806, 0.9434, 0.5806, 0.9434, 0.5806, 0.9434, 0.5806, 0.9434, 0.5806, 0.9434, 0.5806, 0.9434, 0.5806, 0.9434, 0.5806, 0.9434, 0.5806, 0.9434, 0.5806, 0.9434, 0.5806, 0.9434, 0.5806, 0.9434, 0.5806, 0.9434, 0.5806, 0.9434, 0.5806, 0.9434, 0.5806, 0.9434, 0.5806, 0.9434, 0.5806, 0.9434, 0.5806, 0.9434, 0.5806, 0.9434, 0.5806, 0.9434, 0.5806, 0.9434, 0.5806, 0.9434, 0.5806, 0.9434, 0.5806, 0.9434, 0.5806, 0.9434, 0.5806, 0.9434, 0.5806, 0.9434, 0.5806, 0.9434, 0.5806, 0.9434, 0.5806, 0.9434, 0.5806, 0.9434, 0.5806, 0.9434, 0.5806, 0.9434, 0.5806, 0.9434, 0.5806, 0.9434, 0.5806, 0.9434, 0.5806, 0.9434, 0.5806, 0.9434, 0.5806, 0.9434, 0.5806, 0.9434, 0.5806, 0.9434, 0.5806, 0.9434, 0.5806, 0.9434, 0.5806, 0.9434, 0.5806, 0.9434, 0.5806, 0.9434, 0.5806, 0.9434, 0.5806, 0.9434, 0.5806, 0.9434, 0.5806, 0.9434, 0.5806, 0.9434, 0.5806, 0.9434, 0.5806, 0.9434, 0.5806, 0.9434, 0.5806, 0.9434, 0.5806, 0.9434, 0.5806, 0.9434, 0.5806, 0.9434, 0.5806, 0.9434, 0.5806, 0.9434, 0.5806, 0.9434, 0.5806, 0.9434, 0.5806, 0.9434, 0.5806, 0.9434, 0.5806, 0.9434, 0.5806, 0.9434, 0.5806, 0.9434, 0.5806, 0.9434, 0.5806, 0.9434, 0.5806, 0.9434, 0.5806, 0.9434, 0.5806, 0.9434, 0.5806, 0.9434, 0.5806, 0.9434, 0.5806, 0.9434, 0.5806, 0.9434, 0.5806, 0.9434, 0.5806, 0.9434, 0.5806, 0.9434, 0.5806, 0.9434, 0.5806, 0.9434, 0.5806, 0.9434, 0.5806, 0.9434, 0.5806, 0.9434, 0.5806, 0.9434, 0.5806, 0.9434, 0.5806, 0.9434, 0.5806, 0.9434, 0.5806, 0.9434, 0.5806, 0.9434, 0.5806, 0.9434, 0.5806, 0.9434, 0.5806, 0.9434, 0.5806, 0.9434, 0.5806, 0.9434, 0.5806, 0.9434, 0.5806, 0.9434, 0.5806, 0.9434, 0.5806, 0.9434, 0.5806, 0.9434, 0.5806, 0.9434, 0.5806, 0.9434, 0.5806, 0.9434, 0.5806, 0.9434, 0.5806, 0.9434, 0.5806, 0.9434, 0.5806, 0.9434, 0.5806, 0.9434, 0.5806, 0.9434, 0.5806, 0.9434, 0.5806, 0.9434, 0.5806, 0.9434, 0.5806, 0.9434, 0.5806, 0.9434, 0.5806, 0.9434, 0.5806, 0.9434, 0.5806, 0.9434, 0.5806, 0.9434, 0.5806, 0.9434, 0.5806, 0.9434, 0.5806, 0.9434, 0.5806, 0.9434, 0.5806, 0.9434, 0.5806, 0.9434, 0.5806, 0.9434, 0.5806, 0.9434, 0.5806, 0.9434, 0.5806, 0.9434, 0.5806, 0.9434, 0.5806, 0.9434, 0.5806, 0.9434, 0.5806, 0.9434, 0.5806, 0.9434, 0.5806, 0.9434, 0.5806, 0.9434, 0.5806, 0.9434, 0.5806, 0.9434, 0.5806, 0.9434, 0.5806, 0.9434, 0.5806, 0.9434, 0.5806, 0.9434, 0.5806, 0.9434, 0.5806, 0.9434, 0.5806, 0.9434, 0.5806, 0.9434, 0.5806, 0.9434, 0.5806, 0.9434, 0.5806, 0.9434, 0.5806, 0.9434, 0.5806, 0.9434, 0.5806, 0.9434, 0.5806, 0.9434, 0.5806, 0.9434, 0.5806, 0.9434, 0.5806, 0.9434, 0.5806, 0.9434, 0.5806, 0.9434, 0.5806, 0.9434, 0.5806, 0.9434, 0.5806, 0.9434, 0.5806, 0.9434, 0.5806, 0.9434, 0.5806, 0.9434, 0.5806, 0.9434, 0.5806, 0.9434, 0.5806, 0.9434, 0.5806, 0.9434, 0.5806, 0.9434, 0.5806, 0.9434, 0.5806, 0.9434, 0.5806, 0.9434, 0.5806, 0.9434, 0.5806, 0.9434, 0.5806, 0.9434, 0.5806, 0.9434, 0.5806, 0.9434, 0.5806, 0.9434, 0.5806, 0.9434, 0.5806, 0.9434, 0.5806, 0.9434, 0.5806, 0.9434, 0.5806, 0.9434, 0.5806, 0.9434, 0.5806, 0.9434, 0.5806, 0.9434, 0.5806, 0.9434, 0.5806, 0.9434, 0.5806, 0.9434, 0.5806, 0.9434, 0.5806, 0.9434, 0.5806, 0.9434, 0.5806, 0.9434, 0.5806, 0.9434, 0.5806, 0.9434, 0.5806, 0.9434, 0.5806, 0.9434, 0.5806, 0.9434, 0.5806, 0.9434, 0.5806, 0.9434, 0.5806, 0.9434, 0.5806, 0.9434, 0.5806, 0.9434, 0.5806, 0.9434, 0.5806, 0.9434, 0.5806, 0.9434, 0.5806, 0.9434, 0.5806, 0.9434, 0.5806, 0.9434, 0.5806, 0.9434, 0.5806, 0.9434, 0.5806, 0.9434, 0.5806, 0.9434, 0.5806, 0.9434, 0.5806, 0.9434, 0.5806, 0.9434, 0.5806, 0.9434, 0.5806, 0.9434, 0.5806, 0.9434, 0.5806, 0.9434, 0.5806, 0.9434, 0.5806, 0.9434, 0.5806, 0.9434, 0.5806, 0.9434, 0.5806, 0.9434, 0.5806, 0.9434, 0.5806, 0.9434, 0.5806, 0.9434, 0.5806, 0.9434, 0.5806, 0.9434, 0.5806, 0.9434, 0.5806, 0.9434, 0.5806, 0.9434, 0.5806, 0.9434, 0.5806, 0.9434, 0.5806, 0.9434, 0.5806, 0.9434, 0.5806, 0.9434, 0.5806, 0.9434, 0.5806, 0.9434, 0.5806, 0.9434, 0.5806, 0.9434, 0.5806, 0.9434, 0.5806, 0.9434, 0.5806, 0.9434, 0.5806, 0.9434, 0.5806, 0.9434, 0.5806, 0.9434, 0.5806, 0.9434, 0.5806, 0.9434, 0.5806, 0.9434, 0.5806, 0.9434, 0.5806, 0.9434, 0.5806, 0.9434, 0.5806, 0.9434, 0.5806, 0.9434, 0.5806, 0.9434, 0.5806, 0.9434, 0.5806, 0.9434, 0.5806, 0.9434, 0.5806, 0.9434, 0.5806, 0.9434, 0.5806, 0.9434, 0.5806, 0.9434, 0.5806, 0.9434, 0.5806, 0.9434, 0.5806, 0.9434, 0.5806, 0.9434, 0.5806, 0.9434, 0.5806, 0.9434, 0.5806, 0.9434, 0.5806, 0.9434, 0.5806, 0.9434, 0.5806, 0.9434, 0.5806, 0.9434, 0.5806, 0.9434, 0.5806, 0.9434, 0.5806, 0.9434, 0.5806, 0.9434, 0.5806, 0.9434, 0.5806, 0.9434, 0.5806, 0.9434, 0.5806, 0.9434, 0.5806, 0.9434, 0.5806, 0.9434, 0.5806, 0.9434, 0.5806, 0.9434, 0.5806, 0.9434, 0.5806, 0.9434, 0.5806, 0.9434, 0.5806, 0.9434, 0.5806, 0.9434, 0.5806, 0.9434, 0.5806, 0.9434, 0.5806, 0.9434, 0.5806, 0.9434, 0.5806, 0.9434, 0.5806, 0.9434, 0.5806, 0.9434, 0.5806, 0.9434, 0.5806, 0.9434, 0.5806, 0.9434, 0.5806, 0.9434, 0.5806, 0.9434, 0.5806, 0.9434, 0.5806, 0.9434, 0.5806, 0.9434, 0.5806, 0.9434, 0.5806, 0.9434, 0.5806, 0.9434, 0.5806, 0.9434, 0.5806, 0.9434, 0.5806, 0.9434, 0.5806, 0.9434, 0.5806, 0.9434, 0.5806, 0.9434, 0.5806, 0.9434, 0.5806, 0.9434, 0.5806, 0.9434, 0.5806, 0.9434, 0.5806, 0.9434, 0.5806, 0.9434, 0.5806, 0.9434, 0.5806, 0.9434, 0.5806, 0.9434, 0.5806, 0.9434, 0.5806, 0.9434, 0.5806, 0.9434, 0.5806, 0.9434, 0.5806, 0.9434, 0.5806, 0.9434, 0.5806, 0.9434, 0.5806, 0.9434, 0.5806, 0.9434, 0.5806, 0.9434, 0.5806, 0.9434, 0.5806, 0.9434, 0.5806, 0.9434, 0.5806, 0.9434, 0.5806, 0.9434, 0.5806, 0.9434, 0.5806, 0.9434, 0.5806, 0.9434, 0.5806, 0.9434, 0.5806, 0.9434, 0.5806, 0.9434, 0.5806, 0.9434, 0.5806, 0.9434, 0.5806, 0.9434, 0.5806, 0.9434, 0.5806, 0.9434, 0.5806, 0.9434, 0.5806, 0.9434, 0.5806, 0.9434, 0.5806, 0.9434, 0.5806, 0.9434, 0.5806, 0.9434, 0.5806, 0.9434, 0.5806, 0.9434, 0.5806, 0.9434, 0.5806, 0.9434, 0.5806, 0.9434, 0.5806, 0.9434, 0.5806, 0.9434, 0.5806, 0.9434, 0.5806, 0.9434, 0.5806, 0.9434, 0.5806, 0.9434, 0.5806, 0.9434, 0.5806, 0.9434, 0.5806, 0.9434, 0.5806, 0.9434, 0.5806, 0.9434, 0.5806, 0.9434, 0.5806, 0.9434, 0.5806, 0.9434, 0.5806, 0.9434, 0.5806, 0.9434, 0.5806, 0.9434, 0.5806, 0.9434, 0.5806, 0.9434, 0.5806, 0.9434, 0.5806, 0.9434, 0.5806, 0.9434, 0.5806, 0.9434, 0.5806, 0.9434, 0.5806, 0.9434, 0.5806, 0.9434, 0.5806, 0.9434, 0.5806, 0.9434, 0.5806, 0.9434, 0.5806, 0.9434, 0.5806, 0.9434, 0.5806, 0.9434, 0.5806, 0.9434, 0.5806, 0.9434, 0.5806, 0.9434, 0.5806, 0.9434, 0.5806, 0.9434, 0.5806, 0.9434, 0.5806, 0.9434, 0.5806, 0.9434, 0.5806, 0.9434, 0.5806, 0.9434, 0.5806, 0.9434, 0.5806, 0.9434, 0.5806, 0.9434, 0.5806, 0.9434, 0.5806, 0.9434, 0.5806, 0.9434, 0.5806, 0.9434, 0.5806, 0.9434, 0.5806, 0.9434, 0.5806, 0.9434, 0.5806, 0.9434, 0.5806, 0.9434, 0.5806, 0.9434, 0.5806, 0.9434, 0.5806, 0.9434, 0.5806, 0.9434, 0.5806, 0.9434, 0.5806, 0.9434, 0.5806, 0.9434, 0.5806, 0.9434, 0.5806, 0.9434, 0.5806, 0.9434, 0.5806, 0.9434, 0.5806, 0.9434, 0.5806, 0.9434, 0.5806, 0.9434, 0.5806, 0.9434, 0.5806, 0.9434, 0.5806, 0.9434, 0.5806, 0.9434, 0.5806, 0.9434, 0.5806, 0.9434, 0.5806, 0.9434, 0.5806, 0.9434, 0.5806, 0.9434, 0.5806, 0.9434, 0.5806, 0.9434, 0.5806, 0.9434, 0.5806, 0.9434, 0.5806, 0.9434, 0.5806, 0.9434, 0.5806, 0.9434, 0.5806, 0.9434, 0.5806, 0.9434, 0.5806, 0.9434, 0.5806, 0.9434, 0.5806, 0.9434, 0.5806, 0.9434, 0.5806, 0.9434, 0.5806, 0.9434, 0.5806, 0.9434, 0.5806, 0.9434, 0.5806, 0.9434, 0.5806, 0.9434, 0.5806, 0.9434, 0.5806, 0.9434, 0.5806, 0.9434, 0.5806, 0.9434, 0.5806, 0.9434, 0.5806, 0.9434, 0.5806, 0.9434, 0.5806, 0.9434, 0.5806, 0.9434, 0.5806, 0.9434, 0.5806, 0.9434, 0.5806, 0.9434, 0.5806, 0.9434, 0.5806, 0.9434, 0.5806, 0.9434, 0.5806, 0.9434, 0.5806, 0.9434, 0.5806, 0.9434, 0.5806, 0.9434, 0.5806, 0.9434, 0.5806, 0.9434, 0.5806, 0.9434, 0.5806, 0.9434, 0.5806, 0.9434, 0.5806, 0.9434, 0.5806, 0.9434, 0.5806, 0.9434, 0.5806, 0.9434, 0.5806, 0.9434, 0.5806, 0.9434, 0.5806, 0.9434, 0.5806, 0.9434, 0.5806, 0.9434, 0.5806, 0.9434, 0.5806, 0.9434, 0.5806, 0.9434, 0.5806, 0.9434, 0.5806, 0.9434, 0.5806, 0.9434, 0.5806, 0.9434, 0.5806, 0.9434, 0.5806, 0.9434, 0.5806, 0.9434, 0.5806, 0.9434, 0.5806, 0.9434, 0.5806, 0.9434, 0.5806, 0.9434, 0.5806, 0.9434, 0.5806, 0.9434, 0.5806, 0.9434, 0.5806, 0.9434, 0.5806, 0.9434, 0.5806, 0.9434, 0.5806, 0.9434, 0.5806, 0.9434, 0.5806, 0.9434, 0.5806, 0.9434, 0.5806, 0.9434, 0.5806, 0.9434, 0.5806, 0.9434, 0.5806, 0.9434, 0.5806, 0.9434, 0.5806, 0.9434, 0.5806, 0.9434, 0.5806, 0.9434, 0.5806, 0.9434, 0.5806, 0.9434, 0.5806, 0.9434, 0.5806, 0.9434, 0.5806, 0.9434, 0.5806, 0.9434, 0.5806, 0.9434, 0.5806, 0.9434, 0.5806, 0.9434, 0.5806, 0.9434, 0.5806, 0.9434, 0.5806, 0.9434, 0.5806, 0.9434, 0.5806, 0.9434, 0.5806, 0.9434, 0.5806, 0.9434, 0.5806, 0.9434, 0.5806, 0.9434, 0.5806, 0.9434, 0.5806, 0.9434, 0.5806, 0.9434, 0.5806, 0.9434, 0.5806, 0.9434, 0.5806, 0.9434, 0.5806, 0.9434, 0.5806, 0.9434, 0.5806, 0.9434, 0.5806, 0.9434, 0.5806, 0.9434, 0.5806, 0.9434, 0.5806, 0.9434, 0.5806, 0.9434, 0.5806, 0.9434, 0.5806, 0.9434, 0.5806, 0.9434, 0.5806, 0.9434, 0.5806, 0.9434, 0.5806, 0.9434, 0.5806, 0.9434, 0.5806, 0.9434, 0.5806, 0.9434, 0.5806, 0.9434, 0.5806, 0.9434, 0.5806, 0.9434, 0.5806, 0.9434, 0.5806, 0.9434, 0.5806, 0.9434, 0.5806, 0.9434, 0.5806, 0.9434, 0.5806, 0.9434, 0.5806, 0.9434, 0.5806, 0.9434, 0.5806, 0.9434, 0.5806, 0.9434, 0.5806, 0.9434, 0.5806, 0.9434, 0.5806, 0.9434, 0.5806, 0.9434, 0.5806, 0.9434, 0.5806, 0.9434, 0.5806, 0.9434, 0.5806, 0.9434, 0.5806, 0.9434, 0.5806, 0.9434, 0.5806, 0.9434, 0.5806, 0.9434, 0.5806, 0.9434, 0.5806, 0.9434, 0.5806, 0.9434, 0.5806, 0.9434, 0.5806, 0.9434, 0.5806, 0.9434, 0.5806, 0.9434, 0.5806, 0.9434, 0.5806, 0.9434, 0.5806, 0.9434, 0.5806, 0.9434, 0.5806, 0.9434, 0.5806, 0.9434, 0.5806, 0.9434, 0.5806, 0.9434, 0.5806, 0.9434, 0.5806, 0.9434, 0.5806, 0.9434, 0.5806, 0.9434, 0.5806, 0.9434, 0.5806, 0.9434, 0.5806, 0.9434, 0.5806, 0.9434, 0.5806, 0.9434, 0.5806, 0.9434, 0.5806, 0.9434, 0.5806, 0.9434, 0.5806, 0.9434, 0.5806, 0.9434, 0.5806, 0.9434, 0.5806, 0.9434, 0.5806, 0.9434, 0.5806, 0.9434, 0.5806, 0.9434, 0.5806, 0.9434, 0.5806, 0.9434, 0.5806, 0.9434, 0.5806, 0.9434, 0.5806, 0.9434, 0.5806, 0.9434, 0.5806, 0.9434, 0.5806, 0.9434, 0.5806, 0.9434, 0.5806, 0.9434, 0.5806, 0.9434, 0.5806, 0.9434, 0.5806, 0.9434, 0.5806, 0.9434, 0.5806, 0.9434, 0.5806, 0.9434, 0.5806, 0.9434, 0.5806, 0.9434, 0.5806, 0.9434, 0.5806, 0.9434, 0.5806, 0.9434, 0.5806, 0.9434, 0.5806, 0.9434, 0.5806, 0.9434, 0.5806, 0.9434, 0.5806, 0.9434, 0.5806, 0.9434, 0.5806, 0.9434, 0.5806, 0.9434, 0.5806, 0.9434, 0.5806, 0.9434, 0.5806, 0.9434, 0.5806, 0.9434, 0.5806, 0.9434, 0.5806, 0.9434, 0.5806, 0.9434, 0.5806, 0.9434, 0.5806, 0.9434, 0.5806, 0.9434, 0.5806, 0.9434, 0.5806, 0.9434, 0.5806, 0.9434, 0.5806, 0.9434, 0.5806, 0.9434, 0.5806, 0.9434, 0.5806, 0.9434, 0.5806, 0.9434, 0.5806, 0.9434, 0.5806, 0.9434, 0.5806, 0.9434, 0.5806, 0.9434, 0.5806, 0.9434, 0.5806, 0.9434, 0.5806, 0.9434, 0.5806, 0.9434, 0.5806, 0.9434, 0.5806, 0.9434, 0.5806, 0.9434, 0.5806, 0.9434, 0.5806, 0.9434, 0.5806, 0.9434, 0.5806, 0.9434, 0.5806, 0.9434, 0.5806, 0.9434, 0.5806, 0.9434, 0.5806, 0.9434, 0.5806, 0.9434, 0.5806, 0.9434, 0.5806, 0.9434, 0.5806, 0.9434, 0.5806, 0.9434, 0.5806, 0.9434, 0.5806, 0.9434, 0.5806, 0.9434, 0.5806, 0.9434, 0.5806, 0.9434, 0.5806, 0.9434, 0.5806, 0.9434, 0.5806, 0.9434, 0.5806, 0.9434, 0.5806, 0.9434, 0.5806, 0.9434, 0.5806, 0.9434, 0.5806, 0.9434, 0.5806, 0.9434, 0.5806, 0.9434, 0.5806, 0.9434, 0.5806, 0.9434, 0.5806, 0.9434, 0.5806, 0.9434, 0.5806, 0.9434, 0.5806, 0.9434, 0.5806, 0.9434, 0.5806, 0.9434, 0.5806, 0.9434, 0.5806, 0.9434, 0.5806, 0.9434, 0.5806, 0.9434, 0.5806, 0.9434, 0.5806, 0.9434, 0.5806, 0.9434, 0.5806, 0.9434, 0.5806, 0.9434, 0.5806, 0.9434, 0.5806, 0.9434, 0.5806, 0.9434, 0.5806, 0.9434, 0.5806, 0.9434, 0.5806, 0.9434, 0.5806, 0.9434, 0.5806, 0.9434, 0.5806, 0.9434, 0.5806, 0.9434, 0.5806, 0.9434, 0.5806, 0.9434, 0.5806, 0.9434, 0.5806, 0.9434, 0.5806, 0.9434, 0.5806, 0.9434, 0.5806, 0.9434, 0.5806, 0.9434, 0.5806, 0.9434, 0.5806, 0.9434, 0.5806, 0.9434, 0.5806, 0.9434, 0.5806, 0.9434, 0.5806, 0.9434, 0.5806, 0.9434, 0.5806, 0.9434, 0.5806, 0.9434, 0.5806, 0.9434, 0.5806, 0.9434, 0.5806, 0.9434, 0.5806, 0.9434, 0.5806, 0.9434, 0.5806, 0.9434, 0.5806, 0.9434, 0.5806, 0.9434, 0.5806, 0.9434, 0.5806, 0.9434, 0.5806, 0.9434, 0.5806, 0.9434, 0.5806, 0.9434, 0.5806, 0.9434, 0.5806, 0.9434, 0.5806, 0.9434, 0.5806, 0.9434, 0.5806, 0.9434, 0.5806, 0.9434, 0.5806, 0.9434, 0.5806, 0.9434, 0.5806, 0.9434, 0.5806, 0.9434, 0.5806, 0.9434, 0.5806, 0.9434, 0.5806, 0.9434, 0.5806, 0.9434, 0.5806, 0.9434, 0.5806, 0.9434, 0.5806, 0.9434, 0.5806, 0.9434, 0.5806, 0.9434, 0.5806, 0.9434, 0.5806, 0.9434, 0.5806, 0.9434, 0.5806, 0.9434, 0.5806, 0.9434, 0.5806, 0.9434, 0.5806, 0.9434, 0.5806, 0.9434, 0.5806, 0.9434, 0.5806, 0.9434, 0.5806, 0.9434, 0.5806, 0.9434, 0.5806, 0.9434, 0.5806, 0.9434, 0.5806, 0.9434, 0.5806, 0.9434, 0.5806, 0.9434, 0.5806, 0.9434, 0.5806, 0.9434, 0.5806, 0.9434, 0.5806, 0.9434, 0.5806, 0.9434, 0.5806, 0.9434, 0.5806, 0.9434, 0.5806, 0.9434, 0.5806, 0.9434, 0.5806, 0.9434, 0.5806, 0.9434, 0.5806, 0.9434, 0.5806, 0.9434, 0.5806, 0.9434, 0.5806, 0.9434, 0.5806, 0.9434, 0.5806, 0.9434, 0.5806, 0.9434, 0.5806, 0.9434, 0.5806, 0.9434, 0.5806, 0.9434, 0.5806, 0.9434, 0.5806, 0.9434, 0.5806, 0.9434, 0.5806, 0.9434, 0.5806, 0.9434, 0.5806, 0.9434, 0.5806, 0.9434, 0.5806, 0.9434, 0.5806, 0.9434, 0.5806, 0.9434, 0.5806, 0.9434, 0.5806, 0.9434, 0.5806, 0.9434, 0.5806, 0.9434, 0.5806, 0.9434, 0.5806, 0.9434, 0.5806, 0.9434, 0.5806, 0.9434, 0.5806, 0.9434, 0.5806, 0.9434, 0.5806, 0.9434, 0.5806, 0.9434, 0.5806, 0.9434, 0.5806, 0.9434, 0.5806, 0.9434, 0.5806, 0.9434, 0.5806, 0.9434, 0.5806, 0.9434, 0.5806, 0.9434, 0.5806, 0.9434, 0.5806, 0.9434, 0.5806, 0.9434, 0.5806, 0.9434, 0.5806, 0.9434, 0.5806, 0.9434, 0.5806, 0.9434, 0.5806, 0.9434, 0.5806, 0.9434, 0.5806, 0.9434, 0.5806, 0.9434, 0.5806, 0.9434, 0.5806, 0.9434, 0.5806, 0.9434, 0.5806, 0.9434, 0.5806, 0.9434, 0.5806, 0.9434, 0.5806, 0.9434, 0.5806, 0.9434, 0.5806, 0.9434, 0.5806, 0.9434, 0.5806, 0.9434, 0.5806, 0.9434, 0.5806, 0.9434, 0.5806, 0.9434, 0.5806, 0.9434, 0.5806, 0.9434, 0.5806, 0.9434, 0.593, 0.9417, 0.593, 0.9417, 0.593, 0.9417, 0.593, 0.9417, 0.593, 0.9417, 0.593, 0.9417, 0.593, 0.9417, 0.593, 0.9417, 0.593, 0.9417, 0.593, 0.9417, 0.593, 0.9417, 0.593, 0.9417, 0.593, 0.9417, 0.593, 0.9417, 0.593, 0.9417, 0.593, 0.9417, 0.593, 0.9417, 0.593, 0.9417, 0.593, 0.9417, 0.593, 0.9417, 0.5806, 0.9434, 0.5806, 0.9434, 0.5806, 0.9434, 0.5806, 0.9434, 0.5806, 0.9434, 0.5806, 0.9434, 0.5806, 0.9434, 0.5806, 0.9434, 0.5806, 0.9434, 0.5806, 0.9434, 0.5806, 0.9434, 0.5806, 0.9434, 0.5806, 0.9434, 0.5806, 0.9434, 0.593, 0.9417, 0.593, 0.9417, 0.593, 0.9417, 0.593, 0.9417, 0.593, 0.9417, 0.593, 0.9417, 0.593, 0.9417, 0.593, 0.9417, 0.593, 0.9417, 0.593, 0.9417, 0.593, 0.9417, 0.593, 0.9417, 0.593, 0.9417, 0.593, 0.9417, 0.5806, 0.9434, 0.5806, 0.9434, 0.5806, 0.9434, 0.593, 0.9417, 0.593, 0.9417, 0.593, 0.9417, 0.593, 0.9417, 0.593, 0.9417, 0.593, 0.9417, 0.593, 0.9417, 0.593, 0.9417, 0.593, 0.9417, 0.593, 0.9417, 0.5806, 0.9434, 0.5806, 0.9434, 0.5806, 0.9434, 0.5806, 0.9434, 0.5806, 0.9434, 0.5806, 0.9434, 0.5806, 0.9434, 0.593, 0.9417, 0.593, 0.9417, 0.593, 0.9417, 0.593, 0.9417, 0.5806, 0.9434, 0.5806, 0.9434, 0.5806, 0.9434, 0.593, 0.9417, 0.593, 0.9417, 0.593, 0.9417, 0.593, 0.9417, 0.593, 0.9417, 0.593, 0.9417, 0.593, 0.9417, 0.593, 0.9417, 0.593, 0.9417, 0.593, 0.9417, 0.593, 0.9417, 0.593, 0.9417, 0.5806, 0.9434, 0.5806, 0.9434, 0.5806, 0.9434, 0.5806, 0.9434, 0.5806, 0.9434, 0.5806, 0.9434, 0.5806, 0.9434, 0.5806, 0.9434, 0.5806, 0.9434, 0.5806, 0.9434, 0.5806, 0.9434, 0.5806, 0.9434, 0.5806, 0.9434, 0.5806, 0.9434, 0.593, 0.9417, 0.593, 0.9417, 0.593, 0.9417, 0.593, 0.9417, 0.593, 0.9417, 0.593, 0.9417, 0.593, 0.9417, 0.593, 0.9417, 0.593, 0.9417, 0.593, 0.9417, 0.593, 0.9417, 0.593, 0.9417, 0.593, 0.9417, 0.593, 0.9417, 0.593, 0.9417, 0.593, 0.9417, 0.593, 0.9417, 0.593, 0.9417, 0.593, 0.9417, 0.593, 0.9417, 0.593, 0.9417, 0.593, 0.9417, 0.593, 0.9417, 0.593, 0.9417, 0.593, 0.9417, 0.593, 0.9417, 0.593, 0.9417, 0.593, 0.9417, 0.5806, 0.9434, 0.5806, 0.9434, 0.5806, 0.9434, 0.5806, 0.9434, 0.5806, 0.9434, 0.5806, 0.9434, 0.5806, 0.9434, 0.5806, 0.9434, 0.5806, 0.9434, 0.5806, 0.9434, 0.5806, 0.9434, 0.5806, 0.9434])
me_cube.materials.append(mat_material)
me_cube.use_remesh_fix_poles = True
me_cube.use_remesh_preserve_attributes = False
me_cube.use_mirror_vertex_groups = False
me_cube.update()
me_cube_003 = bpy.data.meshes.new('Cube.003')
me_cube_003.from_pydata([(-2.355, 0.03637, 0.01575), (0.6521, 0.03637, 0.01575), (-2.355, 0.02571, -0.004405), (0.6521, 0.02571, -0.004405), (-2.355, -1.59e-09, -0.01275), (0.6521, -1.59e-09, -0.01275), (-2.355, -0.02571, -0.004405), (0.6521, -0.02571, -0.004405), (-2.355, -0.03637, 0.01575), (0.6521, -0.03637, 0.01575), (-2.355, -0.02571, 0.0359), (0.6521, -0.02571, 0.0359), (-2.355, 4.337e-10, 0.04425), (0.6521, 4.337e-10, 0.04425), (-2.355, 0.02571, 0.0359), (0.6521, 0.02571, 0.0359), (-2.596, 0.002096, -0.1842), (-2.232, 0.002096, -0.1728), (-2.082, 0.002096, -0.1454), (-2.232, 0.002096, -0.118), (-2.596, 0.002096, -0.1066), (-2.96, 0.002096, -0.118), (-3.11, 0.002096, -0.1454), (-2.96, 0.002096, -0.1728), (-2.596, 0.1771, -0.1274), (-2.232, 0.1668, -0.1194), (-2.082, 0.1421, -0.09997), (-2.232, 0.1173, -0.08058), (-2.596, 0.1071, -0.07255), (-2.96, 0.1173, -0.08058), (-3.11, 0.1421, -0.09997), (-2.96, 0.1668, -0.1194), (-2.596, 0.2495, 0.009725), (-2.232, 0.235, 0.009725), (-2.082, 0.2001, 0.009725), (-2.232, 0.1651, 0.009725), (-2.596, 0.1506, 0.009725), (-2.96, 0.1651, 0.009725), (-3.11, 0.2001, 0.009725), (-2.96, 0.235, 0.009725), (-2.596, 0.1771, 0.1468), (-2.232, 0.1668, 0.1388), (-2.082, 0.1421, 0.1194), (-2.232, 0.1173, 0.1), (-2.596, 0.1071, 0.092), (-2.96, 0.1173, 0.1), (-3.11, 0.1421, 0.1194), (-2.96, 0.1668, 0.1388), (-2.596, 0.002096, 0.2036), (-2.232, 0.002096, 0.1923), (-2.082, 0.002096, 0.1649), (-2.232, 0.002096, 0.1374), (-2.596, 0.002096, 0.1261), (-2.96, 0.002096, 0.1374), (-3.11, 0.002096, 0.1649), (-2.96, 0.002096, 0.1923), (-2.596, -0.1729, 0.1468), (-2.232, -0.1626, 0.1388), (-2.082, -0.1379, 0.1194), (-2.232, -0.1131, 0.1), (-2.596, -0.1029, 0.092), (-2.96, -0.1131, 0.1), (-3.11, -0.1379, 0.1194), (-2.96, -0.1626, 0.1388), (-2.596, -0.2454, 0.009725), (-2.232, -0.2309, 0.009725), (-2.082, -0.1959, 0.009725), (-2.232, -0.1609, 0.009725), (-2.596, -0.1464, 0.009725), (-2.96, -0.1609, 0.009725), (-3.11, -0.1959, 0.009725), (-2.96, -0.2309, 0.009725), (-2.596, -0.1729, -0.1274), (-2.232, -0.1626, -0.1194), (-2.082, -0.1379, -0.09997), (-2.232, -0.1131, -0.08058), (-2.596, -0.1029, -0.07255), (-2.96, -0.1131, -0.08058), (-3.11, -0.1379, -0.09997), (-2.96, -0.1626, -0.1194), (-2.704, 0.03637, 0.01575), (-2.704, 0.02571, -0.004405), (-2.704, -1.59e-09, -0.01275), (-2.704, -0.02571, -0.004405), (-2.704, -0.03637, 0.01575), (-2.704, -0.02571, 0.0359), (-2.704, 4.337e-10, 0.04425), (-2.704, 0.02571, 0.0359), (-2.355, 0.05564, -0.0966), (-2.355, -7.39e-09, -0.1097), (-2.355, -0.05564, -0.0966), (-2.355, -0.05564, 0.1281), (-2.355, 4.337e-10, 0.1412), (-2.355, 0.05564, 0.1281), (-2.704, 0.05564, -0.0966), (-2.704, -7.39e-09, -0.1097), (-2.704, -0.05564, -0.0966), (-2.704, -0.05564, 0.1281), (-2.704, 4.337e-10, 0.1412), (-2.704, 0.05564, 0.1281), (2.141, -0.03368, 0.01575), (-0.8657, -0.03368, 0.01575), (2.141, -0.02303, -0.004405), (-0.8657, -0.02303, -0.004405), (2.141, 0.002683, -0.01275), (-0.8657, 0.002683, -0.01275), (2.141, 0.0284, -0.004405), (-0.8657, 0.0284, -0.004405), (2.141, 0.03905, 0.01575), (-0.8657, 0.03905, 0.01575), (2.141, 0.0284, 0.0359), (-0.8657, 0.0284, 0.0359), (2.141, 0.002683, 0.04425), (-0.8657, 0.002683, 0.04425), (2.141, -0.02303, 0.0359), (-0.8657, -0.02303, 0.0359), (2.382, 0.0005874, -0.1842), (2.019, 0.0005874, -0.1728), (1.868, 0.0005874, -0.1454), (2.019, 0.0005874, -0.118), (2.382, 0.0005874, -0.1066), (2.746, 0.0005874, -0.118), (2.897, 0.0005874, -0.1454), (2.746, 0.0005874, -0.1728), (2.382, -0.1744, -0.1274), (2.019, -0.1641, -0.1194), (1.868, -0.1394, -0.09997), (2.019, -0.1146, -0.08058), (2.382, -0.1044, -0.07255), (2.746, -0.1146, -0.08058), (2.897, -0.1394, -0.09997), (2.746, -0.1641, -0.1194), (2.382, -0.2469, 0.009725), (2.019, -0.2324, 0.009725), (1.868, -0.1974, 0.009725), (2.019, -0.1624, 0.009725), (2.382, -0.1479, 0.009725), (2.746, -0.1624, 0.009725), (2.897, -0.1974, 0.009725), (2.746, -0.2324, 0.009725), (2.382, -0.1744, 0.1468), (2.019, -0.1641, 0.1388), (1.868, -0.1394, 0.1194), (2.019, -0.1146, 0.1), (2.382, -0.1044, 0.092), (2.746, -0.1146, 0.1), (2.897, -0.1394, 0.1194), (2.746, -0.1641, 0.1388), (2.382, 0.0005873, 0.2036), (2.019, 0.0005873, 0.1923), (1.868, 0.0005873, 0.1649), (2.019, 0.0005874, 0.1374), (2.382, 0.0005874, 0.1261), (2.746, 0.0005874, 0.1374), (2.897, 0.0005874, 0.1649), (2.746, 0.0005874, 0.1923), (2.382, 0.1756, 0.1468), (2.019, 0.1653, 0.1388), (1.868, 0.1406, 0.1194), (2.019, 0.1158, 0.1), (2.382, 0.1056, 0.092), (2.746, 0.1158, 0.1), (2.897, 0.1406, 0.1194), (2.746, 0.1653, 0.1388), (2.382, 0.248, 0.009725), (2.019, 0.2335, 0.009725), (1.868, 0.1985, 0.009725), (2.019, 0.1636, 0.009725), (2.382, 0.1491, 0.009725), (2.746, 0.1636, 0.009725), (2.897, 0.1985, 0.009725), (2.746, 0.2335, 0.009725), (2.382, 0.1756, -0.1274), (2.019, 0.1653, -0.1194), (1.868, 0.1406, -0.09997), (2.019, 0.1158, -0.08058), (2.382, 0.1056, -0.07255), (2.746, 0.1158, -0.08058), (2.897, 0.1406, -0.09997), (2.746, 0.1653, -0.1194), (2.491, -0.03368, 0.01575), (2.491, -0.02303, -0.004405), (2.491, 0.002683, -0.01275), (2.491, 0.0284, -0.004405), (2.491, 0.03905, 0.01575), (2.491, 0.0284, 0.0359), (2.491, 0.002683, 0.04425), (2.491, -0.02303, 0.0359), (2.141, -0.05296, -0.0966), (2.141, 0.002683, -0.1097), (2.141, 0.05832, -0.0966), (2.141, 0.05832, 0.1281), (2.141, 0.002683, 0.1412), (2.141, -0.05296, 0.1281), (2.491, -0.05296, -0.0966), (2.491, 0.002683, -0.1097), (2.491, 0.05832, -0.0966), (2.491, 0.05832, 0.1281), (2.491, 0.002683, 0.1412), (2.491, -0.05296, 0.1281)], [], [(0, 1, 3, 2), (2, 3, 5, 4), (4, 5, 7, 6), (6, 7, 9, 8), (8, 9, 11, 10), (10, 11, 13, 12), (3, 1, 15, 13, 11, 9, 7, 5), (12, 13, 15, 14), (14, 15, 1, 0), (14, 87, 99, 93), (16, 24, 25, 17), (17, 25, 26, 18), (18, 26, 27, 19), (19, 27, 28, 20), (20, 28, 29, 21), (21, 29, 30, 22), (22, 30, 31, 23), (23, 31, 24, 16), (24, 32, 33, 25), (25, 33, 34, 26), (26, 34, 35, 27), (27, 35, 36, 28), (28, 36, 37, 29), (29, 37, 38, 30), (30, 38, 39, 31), (31, 39, 32, 24), (32, 40, 41, 33), (33, 41, 42, 34), (34, 42, 43, 35), (35, 43, 44, 36), (36, 44, 45, 37), (37, 45, 46, 38), (38, 46, 47, 39), (39, 47, 40, 32), (40, 48, 49, 41), (41, 49, 50, 42), (42, 50, 51, 43), (43, 51, 52, 44), (44, 52, 53, 45), (45, 53, 54, 46), (46, 54, 55, 47), (47, 55, 48, 40), (48, 56, 57, 49), (49, 57, 58, 50), (50, 58, 59, 51), (51, 59, 60, 52), (52, 60, 61, 53), (53, 61, 62, 54), (54, 62, 63, 55), (55, 63, 56, 48), (56, 64, 65, 57), (57, 65, 66, 58), (58, 66, 67, 59), (59, 67, 68, 60), (60, 68, 69, 61), (61, 69, 70, 62), (62, 70, 71, 63), (63, 71, 64, 56), (64, 72, 73, 65), (65, 73, 74, 66), (66, 74, 75, 67), (67, 75, 76, 68), (68, 76, 77, 69), (69, 77, 78, 70), (70, 78, 79, 71), (71, 79, 72, 64), (72, 16, 17, 73), (73, 17, 18, 74), (74, 18, 19, 75), (75, 19, 20, 76), (76, 20, 21, 77), (77, 21, 22, 78), (78, 22, 23, 79), (79, 23, 16, 72), (80, 81, 82, 83, 84, 85, 86, 87), (4, 6, 90, 89), (8, 10, 85, 84), (14, 0, 80, 87), (0, 2, 81, 80), (82, 81, 94, 95), (81, 2, 88, 94), (6, 8, 84, 83), (92, 93, 99, 98), (88, 89, 95, 94), (89, 90, 96, 95), (91, 92, 98, 97), (6, 83, 96, 90), (86, 85, 97, 98), (2, 4, 89, 88), (85, 10, 91, 97), (83, 82, 95, 96), (87, 86, 98, 99), (12, 14, 93, 92), (10, 12, 92, 91), (100, 101, 103, 102), (102, 103, 105, 104), (104, 105, 107, 106), (106, 107, 109, 108), (108, 109, 111, 110), (110, 111, 113, 112), (103, 101, 115, 113, 111, 109, 107, 105), (112, 113, 115, 114), (114, 115, 101, 100), (114, 187, 199, 193), (116, 124, 125, 117), (117, 125, 126, 118), (118, 126, 127, 119), (119, 127, 128, 120), (120, 128, 129, 121), (121, 129, 130, 122), (122, 130, 131, 123), (123, 131, 124, 116), (124, 132, 133, 125), (125, 133, 134, 126), (126, 134, 135, 127), (127, 135, 136, 128), (128, 136, 137, 129), (129, 137, 138, 130), (130, 138, 139, 131), (131, 139, 132, 124), (132, 140, 141, 133), (133, 141, 142, 134), (134, 142, 143, 135), (135, 143, 144, 136), (136, 144, 145, 137), (137, 145, 146, 138), (138, 146, 147, 139), (139, 147, 140, 132), (140, 148, 149, 141), (141, 149, 150, 142), (142, 150, 151, 143), (143, 151, 152, 144), (144, 152, 153, 145), (145, 153, 154, 146), (146, 154, 155, 147), (147, 155, 148, 140), (148, 156, 157, 149), (149, 157, 158, 150), (150, 158, 159, 151), (151, 159, 160, 152), (152, 160, 161, 153), (153, 161, 162, 154), (154, 162, 163, 155), (155, 163, 156, 148), (156, 164, 165, 157), (157, 165, 166, 158), (158, 166, 167, 159), (159, 167, 168, 160), (160, 168, 169, 161), (161, 169, 170, 162), (162, 170, 171, 163), (163, 171, 164, 156), (164, 172, 173, 165), (165, 173, 174, 166), (166, 174, 175, 167), (167, 175, 176, 168), (168, 176, 177, 169), (169, 177, 178, 170), (170, 178, 179, 171), (171, 179, 172, 164), (172, 116, 117, 173), (173, 117, 118, 174), (174, 118, 119, 175), (175, 119, 120, 176), (176, 120, 121, 177), (177, 121, 122, 178), (178, 122, 123, 179), (179, 123, 116, 172), (180, 181, 182, 183, 184, 185, 186, 187), (104, 106, 190, 189), (108, 110, 185, 184), (114, 100, 180, 187), (100, 102, 181, 180), (182, 181, 194, 195), (181, 102, 188, 194), (106, 108, 184, 183), (192, 193, 199, 198), (188, 189, 195, 194), (189, 190, 196, 195), (191, 192, 198, 197), (106, 183, 196, 190), (186, 185, 197, 198), (102, 104, 189, 188), (185, 110, 191, 197), (183, 182, 195, 196), (187, 186, 198, 199), (112, 114, 193, 192), (110, 112, 192, 191)])
_uv = me_cube_003.uv_layers.new(name='UVMap')
_uv.uv.foreach_set('vector', [0.4349, 0.6457, 0.4349, 0.6457, 0.4349, 0.6457, 0.4349, 0.6457, 0.4349, 0.6457, 0.4349, 0.6457, 0.4349, 0.6457, 0.4349, 0.6457, 0.4349, 0.6457, 0.4349, 0.6457, 0.4349, 0.6457, 0.4349, 0.6457, 0.4349, 0.6457, 0.4349, 0.6457, 0.4349, 0.6457, 0.4349, 0.6457, 0.4349, 0.6457, 0.4349, 0.6457, 0.4349, 0.6457, 0.4349, 0.6457, 0.4349, 0.6457, 0.4349, 0.6457, 0.4349, 0.6457, 0.4349, 0.6457, 0.4349, 0.6457, 0.4349, 0.6457, 0.4349, 0.6457, 0.4349, 0.6457, 0.4349, 0.6457, 0.4349, 0.6457, 0.4349, 0.6457, 0.4349, 0.6457, 0.4349, 0.6457, 0.4349, 0.6457, 0.4349, 0.6457, 0.4349, 0.6457, 0.4349, 0.6457, 0.4349, 0.6457, 0.4349, 0.6457, 0.4349, 0.6457, 0.4349, 0.6457, 0.4349, 0.6457, 0.4349, 0.6457, 0.4349, 0.6457, 0.4349, 0.6457, 0.4349, 0.6457, 0.4349, 0.6457, 0.4349, 0.6457, 0.4349, 0.6457, 0.4349, 0.6457, 0.4349, 0.6457, 0.4349, 0.6457, 0.4349, 0.6457, 0.4349, 0.6457, 0.4349, 0.6457, 0.4349, 0.6457, 0.4349, 0.6457, 0.4349, 0.6457, 0.4349, 0.6457, 0.4349, 0.6457, 0.4349, 0.6457, 0.4349, 0.6457, 0.4349, 0.6457, 0.4349, 0.6457, 0.4349, 0.6457, 0.4349, 0.6457, 0.4349, 0.6457, 0.4349, 0.6457, 0.4349, 0.6457, 0.4349, 0.6457, 0.4349, 0.6457, 0.4349, 0.6457, 0.4349, 0.6457, 0.4349, 0.6457, 0.4349, 0.6457, 0.4349, 0.6457, 0.4349, 0.6457, 0.4349, 0.6457, 0.4349, 0.6457, 0.4349, 0.6457, 0.4349, 0.6457, 0.4349, 0.6457, 0.4349, 0.6457, 0.4349, 0.6457, 0.4349, 0.6457, 0.4349, 0.6457, 0.4349, 0.6457, 0.4349, 0.6457, 0.4349, 0.6457, 0.4349, 0.6457, 0.4349, 0.6457, 0.4349, 0.6457, 0.4349, 0.6457, 0.4349, 0.6457, 0.4349, 0.6457, 0.4349, 0.6457, 0.4349, 0.6457, 0.4349, 0.6457, 0.4349, 0.6457, 0.4349, 0.6457, 0.4349, 0.6457, 0.4349, 0.6457, 0.4349, 0.6457, 0.4349, 0.6457, 0.4349, 0.6457, 0.4349, 0.6457, 0.4349, 0.6457, 0.4349, 0.6457, 0.4349, 0.6457, 0.4349, 0.6457, 0.4349, 0.6457, 0.4349, 0.6457, 0.4349, 0.6457, 0.4349, 0.6457, 0.4349, 0.6457, 0.4349, 0.6457, 0.4349, 0.6457, 0.4349, 0.6457, 0.4349, 0.6457, 0.4349, 0.6457, 0.4349, 0.6457, 0.4349, 0.6457, 0.4349, 0.6457, 0.4349, 0.6457, 0.4349, 0.6457, 0.4349, 0.6457, 0.4349, 0.6457, 0.4349, 0.6457, 0.4349, 0.6457, 0.4349, 0.6457, 0.4349, 0.6457, 0.4349, 0.6457, 0.4349, 0.6457, 0.4349, 0.6457, 0.4349, 0.6457, 0.4349, 0.6457, 0.4349, 0.6457, 0.4349, 0.6457, 0.4349, 0.6457, 0.4349, 0.6457, 0.4349, 0.6457, 0.4349, 0.6457, 0.4349, 0.6457, 0.4349, 0.6457, 0.4349, 0.6457, 0.4349, 0.6457, 0.4349, 0.6457, 0.4349, 0.6457, 0.4349, 0.6457, 0.4349, 0.6457, 0.4349, 0.6457, 0.4349, 0.6457, 0.4349, 0.6457, 0.4349, 0.6457, 0.4349, 0.6457, 0.4349, 0.6457, 0.4349, 0.6457, 0.4349, 0.6457, 0.4349, 0.6457, 0.4349, 0.6457, 0.4349, 0.6457, 0.4349, 0.6457, 0.4349, 0.6457, 0.4349, 0.6457, 0.4349, 0.6457, 0.4349, 0.6457, 0.4349, 0.6457, 0.4349, 0.6457, 0.4349, 0.6457, 0.4349, 0.6457, 0.4349, 0.6457, 0.4349, 0.6457, 0.4349, 0.6457, 0.4349, 0.6457, 0.4349, 0.6457, 0.4349, 0.6457, 0.4349, 0.6457, 0.4349, 0.6457, 0.4349, 0.6457, 0.4349, 0.6457, 0.4349, 0.6457, 0.4349, 0.6457, 0.4349, 0.6457, 0.4349, 0.6457, 0.4349, 0.6457, 0.4349, 0.6457, 0.4349, 0.6457, 0.4349, 0.6457, 0.4349, 0.6457, 0.4349, 0.6457, 0.4349, 0.6457, 0.4349, 0.6457, 0.4349, 0.6457, 0.4349, 0.6457, 0.4349, 0.6457, 0.4349, 0.6457, 0.4349, 0.6457, 0.4349, 0.6457, 0.4349, 0.6457, 0.4349, 0.6457, 0.4349, 0.6457, 0.4349, 0.6457, 0.4349, 0.6457, 0.4349, 0.6457, 0.4349, 0.6457, 0.4349, 0.6457, 0.4349, 0.6457, 0.4349, 0.6457, 0.4349, 0.6457, 0.4349, 0.6457, 0.4349, 0.6457, 0.4349, 0.6457, 0.4349, 0.6457, 0.4349, 0.6457, 0.4349, 0.6457, 0.4349, 0.6457, 0.4349, 0.6457, 0.4349, 0.6457, 0.4349, 0.6457, 0.4349, 0.6457, 0.4349, 0.6457, 0.4349, 0.6457, 0.4349, 0.6457, 0.4349, 0.6457, 0.4349, 0.6457, 0.4349, 0.6457, 0.4349, 0.6457, 0.4349, 0.6457, 0.4349, 0.6457, 0.4349, 0.6457, 0.4349, 0.6457, 0.4349, 0.6457, 0.4349, 0.6457, 0.4349, 0.6457, 0.4349, 0.6457, 0.4349, 0.6457, 0.4349, 0.6457, 0.4349, 0.6457, 0.4349, 0.6457, 0.4349, 0.6457, 0.4349, 0.6457, 0.4349, 0.6457, 0.4349, 0.6457, 0.4349, 0.6457, 0.4349, 0.6457, 0.4349, 0.6457, 0.4349, 0.6457, 0.4349, 0.6457, 0.4349, 0.6457, 0.4349, 0.6457, 0.4349, 0.6457, 0.4349, 0.6457, 0.4349, 0.6457, 0.4349, 0.6457, 0.4349, 0.6457, 0.4349, 0.6457, 0.4349, 0.6457, 0.4349, 0.6457, 0.4349, 0.6457, 0.4349, 0.6457, 0.4349, 0.6457, 0.4349, 0.6457, 0.4349, 0.6457, 0.4349, 0.6457, 0.4349, 0.6457, 0.4349, 0.6457, 0.4349, 0.6457, 0.4349, 0.6457, 0.4349, 0.6457, 0.4349, 0.6457, 0.4349, 0.6457, 0.4349, 0.6457, 0.4349, 0.6457, 0.4349, 0.6457, 0.4349, 0.6457, 0.4349, 0.6457, 0.4349, 0.6457, 0.4349, 0.6457, 0.4349, 0.6457, 0.4349, 0.6457, 0.4349, 0.6457, 0.4349, 0.6457, 0.4349, 0.6457, 0.4349, 0.6457, 0.4349, 0.6457, 0.4349, 0.6457, 0.4349, 0.6457, 0.4349, 0.6457, 0.4349, 0.6457, 0.4349, 0.6457, 0.4349, 0.6457, 0.4349, 0.6457, 0.4349, 0.6457, 0.4349, 0.6457, 0.4349, 0.6457, 0.4349, 0.6457, 0.4349, 0.6457, 0.4349, 0.6457, 0.4349, 0.6457, 0.4349, 0.6457, 0.4349, 0.6457, 0.4349, 0.6457, 0.4349, 0.6457, 0.4349, 0.6457, 0.4349, 0.6457, 0.4349, 0.6457, 0.4349, 0.6457, 0.4349, 0.6457, 0.4349, 0.6457, 0.4349, 0.6457, 0.4349, 0.6457, 0.4349, 0.6457, 0.4349, 0.6457, 0.4349, 0.6457, 0.4349, 0.6457, 0.4349, 0.6457, 0.4349, 0.6457, 0.4349, 0.6457, 0.4349, 0.6457, 0.4349, 0.6457, 0.4349, 0.6457, 0.4349, 0.6457, 0.4349, 0.6457, 0.4349, 0.6457, 0.4349, 0.6457, 0.4349, 0.6457, 0.4349, 0.6457, 0.4349, 0.6457, 0.4349, 0.6457, 0.4349, 0.6457, 0.4349, 0.6457, 0.4349, 0.6457, 0.4349, 0.6457, 0.4349, 0.6457, 0.4349, 0.6457, 0.4349, 0.6457, 0.4349, 0.6457, 0.4349, 0.6457, 0.4349, 0.6457, 0.4349, 0.6457, 0.4349, 0.6457, 0.4349, 0.6457, 0.4349, 0.6457, 0.4349, 0.6457, 0.4349, 0.6457, 0.4349, 0.6457, 0.4349, 0.6457, 0.4349, 0.6457, 0.4349, 0.6457, 0.4349, 0.6457, 0.4349, 0.6457, 0.4349, 0.6457, 0.4349, 0.6457, 0.4349, 0.6457, 0.4349, 0.6457, 0.4349, 0.6457, 0.4349, 0.6457, 0.4349, 0.6457, 0.4349, 0.6457, 0.4349, 0.6457, 0.4349, 0.6457, 0.4349, 0.6457, 0.4349, 0.6457, 0.4349, 0.6457, 0.4349, 0.6457, 0.4349, 0.6457, 0.4349, 0.6457, 0.4349, 0.6457, 0.4349, 0.6457, 0.4349, 0.6457, 0.4349, 0.6457, 0.4349, 0.6457, 0.4349, 0.6457, 0.4349, 0.6457, 0.4349, 0.6457, 0.4349, 0.6457, 0.4349, 0.6457, 0.4349, 0.6457, 0.4349, 0.6457, 0.4349, 0.6457, 0.4349, 0.6457, 0.4349, 0.6457, 0.4349, 0.6457, 0.4349, 0.6457, 0.4349, 0.6457, 0.4349, 0.6457, 0.4349, 0.6457, 0.4349, 0.6457, 0.4349, 0.6457, 0.4349, 0.6457, 0.4349, 0.6457, 0.4349, 0.6457, 0.4349, 0.6457, 0.4349, 0.6457, 0.4349, 0.6457, 0.4349, 0.6457, 0.4349, 0.6457, 0.4349, 0.6457, 0.4349, 0.6457, 0.4349, 0.6457, 0.4349, 0.6457, 0.4349, 0.6457, 0.4349, 0.6457, 0.4349, 0.6457, 0.4349, 0.6457, 0.4349, 0.6457, 0.4349, 0.6457, 0.4349, 0.6457, 0.4349, 0.6457, 0.4349, 0.6457, 0.4349, 0.6457, 0.4349, 0.6457, 0.4349, 0.6457, 0.4349, 0.6457, 0.4349, 0.6457, 0.4349, 0.6457, 0.4349, 0.6457, 0.4349, 0.6457, 0.4349, 0.6457, 0.4349, 0.6457, 0.4349, 0.6457, 0.4349, 0.6457, 0.4349, 0.6457, 0.4349, 0.6457, 0.4349, 0.6457, 0.4349, 0.6457, 0.4349, 0.6457, 0.4349, 0.6457, 0.4349, 0.6457, 0.4349, 0.6457, 0.4349, 0.6457, 0.4349, 0.6457, 0.4349, 0.6457, 0.4349, 0.6457, 0.4349, 0.6457, 0.4349, 0.6457, 0.4349, 0.6457, 0.4349, 0.6457, 0.4349, 0.6457, 0.4349, 0.6457, 0.4349, 0.6457, 0.4349, 0.6457, 0.4349, 0.6457, 0.4349, 0.6457, 0.4349, 0.6457, 0.4349, 0.6457, 0.4349, 0.6457, 0.4349, 0.6457, 0.4349, 0.6457, 0.4349, 0.6457, 0.4349, 0.6457, 0.4349, 0.6457, 0.4349, 0.6457, 0.4349, 0.6457, 0.4349, 0.6457, 0.4349, 0.6457, 0.4349, 0.6457, 0.4349, 0.6457, 0.4349, 0.6457, 0.4349, 0.6457, 0.4349, 0.6457, 0.4349, 0.6457, 0.4349, 0.6457, 0.4349, 0.6457, 0.4349, 0.6457, 0.4349, 0.6457, 0.4349, 0.6457, 0.4349, 0.6457, 0.4349, 0.6457, 0.4349, 0.6457, 0.4349, 0.6457, 0.4349, 0.6457, 0.4349, 0.6457, 0.4349, 0.6457, 0.4349, 0.6457, 0.4349, 0.6457, 0.4349, 0.6457, 0.4349, 0.6457, 0.4349, 0.6457, 0.4349, 0.6457, 0.4349, 0.6457, 0.4349, 0.6457, 0.4349, 0.6457, 0.4349, 0.6457, 0.4349, 0.6457, 0.4349, 0.6457, 0.4349, 0.6457, 0.4349, 0.6457, 0.4349, 0.6457, 0.4349, 0.6457, 0.4349, 0.6457, 0.4349, 0.6457, 0.4349, 0.6457, 0.4349, 0.6457, 0.4349, 0.6457, 0.4349, 0.6457, 0.4349, 0.6457, 0.4349, 0.6457, 0.4349, 0.6457, 0.4349, 0.6457, 0.4349, 0.6457, 0.4349, 0.6457, 0.4349, 0.6457, 0.4349, 0.6457, 0.4349, 0.6457, 0.4349, 0.6457, 0.4349, 0.6457, 0.4349, 0.6457, 0.4349, 0.6457, 0.4349, 0.6457, 0.4349, 0.6457, 0.4349, 0.6457, 0.4349, 0.6457, 0.4349, 0.6457, 0.4349, 0.6457, 0.4349, 0.6457, 0.4349, 0.6457, 0.4349, 0.6457, 0.4349, 0.6457, 0.4349, 0.6457, 0.4349, 0.6457, 0.4349, 0.6457, 0.4349, 0.6457, 0.4349, 0.6457, 0.4349, 0.6457, 0.4349, 0.6457, 0.4349, 0.6457, 0.4349, 0.6457, 0.4349, 0.6457, 0.4349, 0.6457, 0.4349, 0.6457, 0.4349, 0.6457, 0.4349, 0.6457, 0.4349, 0.6457, 0.4349, 0.6457, 0.4349, 0.6457, 0.4349, 0.6457, 0.4349, 0.6457, 0.4349, 0.6457, 0.4349, 0.6457, 0.4349, 0.6457, 0.4349, 0.6457, 0.4349, 0.6457, 0.4349, 0.6457, 0.4349, 0.6457, 0.4349, 0.6457, 0.4349, 0.6457, 0.4349, 0.6457, 0.4349, 0.6457, 0.4349, 0.6457, 0.4349, 0.6457, 0.4349, 0.6457, 0.4349, 0.6457, 0.4349, 0.6457, 0.4349, 0.6457, 0.4349, 0.6457, 0.4349, 0.6457, 0.4349, 0.6457, 0.4349, 0.6457, 0.4349, 0.6457, 0.4349, 0.6457, 0.4349, 0.6457, 0.4349, 0.6457, 0.4349, 0.6457, 0.4349, 0.6457, 0.4349, 0.6457, 0.4349, 0.6457, 0.4349, 0.6457, 0.4349, 0.6457, 0.4349, 0.6457, 0.4349, 0.6457, 0.4349, 0.6457, 0.4349, 0.6457, 0.4349, 0.6457, 0.4349, 0.6457, 0.4349, 0.6457, 0.4349, 0.6457, 0.4349, 0.6457, 0.4349, 0.6457, 0.4349, 0.6457, 0.4349, 0.6457, 0.4349, 0.6457, 0.4349, 0.6457, 0.4349, 0.6457, 0.4349, 0.6457, 0.4349, 0.6457, 0.4349, 0.6457, 0.4349, 0.6457, 0.4349, 0.6457, 0.4349, 0.6457, 0.4349, 0.6457, 0.4349, 0.6457, 0.4349, 0.6457, 0.4349, 0.6457, 0.4349, 0.6457, 0.4349, 0.6457, 0.4349, 0.6457, 0.4349, 0.6457, 0.4349, 0.6457, 0.4349, 0.6457, 0.4349, 0.6457, 0.4349, 0.6457, 0.4349, 0.6457, 0.4349, 0.6457, 0.4349, 0.6457, 0.4349, 0.6457, 0.4349, 0.6457, 0.4349, 0.6457, 0.4349, 0.6457, 0.4349, 0.6457, 0.4349, 0.6457, 0.4349, 0.6457, 0.4349, 0.6457, 0.4349, 0.6457, 0.4349, 0.6457, 0.4349, 0.6457, 0.4349, 0.6457, 0.4349, 0.6457, 0.4349, 0.6457, 0.4349, 0.6457, 0.4349, 0.6457, 0.4349, 0.6457, 0.4349, 0.6457, 0.4349, 0.6457, 0.4349, 0.6457, 0.4349, 0.6457, 0.4349, 0.6457, 0.4349, 0.6457, 0.4349, 0.6457, 0.4349, 0.6457, 0.4349, 0.6457, 0.4349, 0.6457, 0.4349, 0.6457, 0.4349, 0.6457, 0.4349, 0.6457, 0.4349, 0.6457, 0.4349, 0.6457, 0.4349, 0.6457, 0.4349, 0.6457, 0.4349, 0.6457, 0.4349, 0.6457, 0.4349, 0.6457, 0.4349, 0.6457, 0.4349, 0.6457, 0.4349, 0.6457, 0.4349, 0.6457, 0.4349, 0.6457, 0.4349, 0.6457, 0.4349, 0.6457, 0.4349, 0.6457, 0.4349, 0.6457, 0.4349, 0.6457, 0.4349, 0.6457, 0.4349, 0.6457, 0.4349, 0.6457, 0.4349, 0.6457, 0.4349, 0.6457, 0.4349, 0.6457, 0.4349, 0.6457, 0.4349, 0.6457, 0.4349, 0.6457, 0.4349, 0.6457, 0.4349, 0.6457, 0.4349, 0.6457, 0.4349, 0.6457, 0.4349, 0.6457, 0.4349, 0.6457, 0.4349, 0.6457, 0.4349, 0.6457, 0.4349, 0.6457, 0.4349, 0.6457, 0.4349, 0.6457, 0.4349, 0.6457, 0.4349, 0.6457, 0.4349, 0.6457, 0.4349, 0.6457, 0.4349, 0.6457, 0.4349, 0.6457, 0.4349, 0.6457, 0.4349, 0.6457, 0.4349, 0.6457, 0.4349, 0.6457, 0.4349, 0.6457, 0.4349, 0.6457, 0.4349, 0.6457, 0.4349, 0.6457, 0.4349, 0.6457, 0.4349, 0.6457, 0.4349, 0.6457, 0.4349, 0.6457, 0.4349, 0.6457, 0.4349, 0.6457, 0.4349, 0.6457, 0.4349, 0.6457, 0.4349, 0.6457, 0.4349, 0.6457, 0.4349, 0.6457, 0.4349, 0.6457, 0.4349, 0.6457, 0.4349, 0.6457, 0.4349, 0.6457, 0.4349, 0.6457, 0.4349, 0.6457, 0.4349, 0.6457, 0.4349, 0.6457, 0.4349, 0.6457, 0.4349, 0.6457, 0.4349, 0.6457, 0.4349, 0.6457, 0.4349, 0.6457, 0.4349, 0.6457, 0.4349, 0.6457, 0.4349, 0.6457, 0.4349, 0.6457, 0.4349, 0.6457, 0.4349, 0.6457, 0.4349, 0.6457, 0.4349, 0.6457, 0.4349, 0.6457, 0.4349, 0.6457, 0.4349, 0.6457, 0.4349, 0.6457, 0.4349, 0.6457, 0.4349, 0.6457, 0.4349, 0.6457, 0.4349, 0.6457, 0.4349, 0.6457, 0.4349, 0.6457, 0.4349, 0.6457, 0.4349, 0.6457, 0.4349, 0.6457, 0.4349, 0.6457, 0.4349, 0.6457, 0.4349, 0.6457, 0.4349, 0.6457, 0.4349, 0.6457, 0.4349, 0.6457, 0.4349, 0.6457, 0.4349, 0.6457, 0.4349, 0.6457, 0.4349, 0.6457, 0.4349, 0.6457, 0.4349, 0.6457, 0.4349, 0.6457, 0.4349, 0.6457, 0.4349, 0.6457, 0.4349, 0.6457, 0.4349, 0.6457, 0.4349, 0.6457, 0.4349, 0.6457, 0.4349, 0.6457, 0.4349, 0.6457, 0.4349, 0.6457, 0.4349, 0.6457, 0.4349, 0.6457, 0.4349, 0.6457, 0.4349, 0.6457, 0.4349, 0.6457, 0.4349, 0.6457, 0.4349, 0.6457, 0.4349, 0.6457, 0.4349, 0.6457, 0.4349, 0.6457, 0.4349, 0.6457, 0.4349, 0.6457, 0.4349, 0.6457, 0.4349, 0.6457, 0.4349, 0.6457])
me_cube_003.materials.append(mat_material)
me_cube_003.use_remesh_fix_poles = True
me_cube_003.use_remesh_preserve_attributes = False
me_cube_003.use_mirror_vertex_groups = False
me_cube_003.update()
me_cylinder = bpy.data.meshes.new('Cylinder')
me_cylinder.from_pydata([(0.0, 1.0, -1.0), (0.0, 1.0, 1.0), (0.866, 0.5, -1.0), (0.866, 0.5, 1.0), (0.866, -0.5, -1.0), (0.866, -0.5, 1.0), (-8.742e-08, -1.0, -1.0), (-8.742e-08, -1.0, 1.0), (-0.866, -0.5, -1.0), (-0.866, -0.5, 1.0), (-0.866, 0.5, -1.0), (-0.866, 0.5, 1.0)], [], [(0, 1, 3, 2), (2, 3, 5, 4), (4, 5, 7, 6), (6, 7, 9, 8), (3, 1, 11, 9, 7, 5), (8, 9, 11, 10), (10, 11, 1, 0), (0, 2, 4, 6, 8, 10)])
_uv = me_cylinder.uv_layers.new(name='UVMap')
_uv.uv.foreach_set('vector', [1.0, 0.5, 1.0, 1.0, 0.8333, 1.0, 0.8333, 0.5, 0.8333, 0.5, 0.8333, 1.0, 0.6667, 1.0, 0.6667, 0.5, 0.6667, 0.5, 0.6667, 1.0, 0.5, 1.0, 0.5, 0.5, 0.5, 0.5, 0.5, 1.0, 0.3333, 1.0, 0.3333, 0.5, 0.4578, 0.37, 0.25, 0.49, 0.04215, 0.37, 0.04215, 0.13, 0.25, 0.01, 0.4578, 0.13, 0.3333, 0.5, 0.3333, 1.0, 0.1667, 1.0, 0.1667, 0.5, 0.1667, 0.5, 0.1667, 1.0, -8.941e-08, 1.0, -8.941e-08, 0.5, 0.75, 0.49, 0.9578, 0.37, 0.9578, 0.13, 0.75, 0.01, 0.5422, 0.13, 0.5422, 0.37])
me_cylinder.materials.append(None)
me_cylinder.use_remesh_fix_poles = True
me_cylinder.use_remesh_preserve_attributes = False
me_cylinder.use_mirror_vertex_groups = False
me_cylinder.update()
me_cylinder_001 = bpy.data.meshes.new('Cylinder.001')
me_cylinder_001.from_pydata([(0.0, 1.0, -1.0), (0.0, 1.0, 1.0), (0.866, 0.5, -1.0), (0.866, 0.5, 1.0), (0.866, -0.5, -1.0), (0.866, -0.5, 1.0), (-8.742e-08, -1.0, -1.0), (-8.742e-08, -1.0, 1.0), (-0.866, -0.5, -1.0), (-0.866, -0.5, 1.0), (-0.866, 0.5, -1.0), (-0.866, 0.5, 1.0)], [], [(0, 1, 3, 2), (2, 3, 5, 4), (4, 5, 7, 6), (6, 7, 9, 8), (3, 1, 11, 9, 7, 5), (8, 9, 11, 10), (10, 11, 1, 0), (0, 2, 4, 6, 8, 10)])
_uv = me_cylinder_001.uv_layers.new(name='UVMap')
_uv.uv.foreach_set('vector', [1.0, 0.5, 1.0, 1.0, 0.8333, 1.0, 0.8333, 0.5, 0.8333, 0.5, 0.8333, 1.0, 0.6667, 1.0, 0.6667, 0.5, 0.6667, 0.5, 0.6667, 1.0, 0.5, 1.0, 0.5, 0.5, 0.5, 0.5, 0.5, 1.0, 0.3333, 1.0, 0.3333, 0.5, 0.4578, 0.37, 0.25, 0.49, 0.04215, 0.37, 0.04215, 0.13, 0.25, 0.01, 0.4578, 0.13, 0.3333, 0.5, 0.3333, 1.0, 0.1667, 1.0, 0.1667, 0.5, 0.1667, 0.5, 0.1667, 1.0, -8.941e-08, 1.0, -8.941e-08, 0.5, 0.75, 0.49, 0.9578, 0.37, 0.9578, 0.13, 0.75, 0.01, 0.5422, 0.13, 0.5422, 0.37])
me_cylinder_001.materials.append(None)
me_cylinder_001.use_remesh_fix_poles = True
me_cylinder_001.use_remesh_preserve_attributes = False
me_cylinder_001.use_mirror_vertex_groups = False
me_cylinder_001.update()
me_cylinder_002 = bpy.data.meshes.new('Cylinder.002')
me_cylinder_002.from_pydata([(0.0, 1.0, -1.0), (0.0, 1.0, 1.0), (0.866, 0.5, -1.0), (0.866, 0.5, 1.0), (0.866, -0.5, -1.0), (0.866, -0.5, 1.0), (-8.742e-08, -1.0, -1.0), (-8.742e-08, -1.0, 1.0), (-0.866, -0.5, -1.0), (-0.866, -0.5, 1.0), (-0.866, 0.5, -1.0), (-0.866, 0.5, 1.0)], [], [(0, 1, 3, 2), (2, 3, 5, 4), (4, 5, 7, 6), (6, 7, 9, 8), (3, 1, 11, 9, 7, 5), (8, 9, 11, 10), (10, 11, 1, 0), (0, 2, 4, 6, 8, 10)])
_uv = me_cylinder_002.uv_layers.new(name='UVMap')
_uv.uv.foreach_set('vector', [1.0, 0.5, 1.0, 1.0, 0.8333, 1.0, 0.8333, 0.5, 0.8333, 0.5, 0.8333, 1.0, 0.6667, 1.0, 0.6667, 0.5, 0.6667, 0.5, 0.6667, 1.0, 0.5, 1.0, 0.5, 0.5, 0.5, 0.5, 0.5, 1.0, 0.3333, 1.0, 0.3333, 0.5, 0.4578, 0.37, 0.25, 0.49, 0.04215, 0.37, 0.04215, 0.13, 0.25, 0.01, 0.4578, 0.13, 0.3333, 0.5, 0.3333, 1.0, 0.1667, 1.0, 0.1667, 0.5, 0.1667, 0.5, 0.1667, 1.0, -8.941e-08, 1.0, -8.941e-08, 0.5, 0.75, 0.49, 0.9578, 0.37, 0.9578, 0.13, 0.75, 0.01, 0.5422, 0.13, 0.5422, 0.37])
me_cylinder_002.materials.append(None)
me_cylinder_002.use_remesh_fix_poles = True
me_cylinder_002.use_remesh_preserve_attributes = False
me_cylinder_002.use_mirror_vertex_groups = False
me_cylinder_002.update()
me_cylinder_003 = bpy.data.meshes.new('Cylinder.003')
me_cylinder_003.from_pydata([(0.0, 1.0, -1.0), (0.0, 1.0, 1.0), (0.3827, 0.9239, -1.0), (0.3827, 0.9239, 1.0), (0.7071, 0.7071, -1.0), (0.7071, 0.7071, 1.0), (0.9239, 0.3827, -1.0), (0.9239, 0.3827, 1.0), (1.0, -4.371e-08, -1.0), (1.0, -4.371e-08, 1.0), (0.9239, -0.3827, -1.0), (0.9239, -0.3827, 1.0), (0.7071, -0.7071, -1.0), (0.7071, -0.7071, 1.0), (0.3827, -0.9239, -1.0), (0.3827, -0.9239, 1.0), (1.51e-07, -1.0, -1.0), (1.51e-07, -1.0, 1.0), (-0.3827, -0.9239, -1.0), (-0.3827, -0.9239, 1.0), (-0.7071, -0.7071, -1.0), (-0.7071, -0.7071, 1.0), (-0.9239, -0.3827, -1.0), (-0.9239, -0.3827, 1.0), (-1.0, 1.192e-08, -1.0), (-1.0, 1.192e-08, 1.0), (-0.9239, 0.3827, -1.0), (-0.9239, 0.3827, 1.0), (-0.7071, 0.7071, -1.0), (-0.7071, 0.7071, 1.0), (-0.3827, 0.9239, -1.0), (-0.3827, 0.9239, 1.0)], [], [(0, 1, 3, 2), (2, 3, 5, 4), (4, 5, 7, 6), (6, 7, 9, 8), (8, 9, 11, 10), (10, 11, 13, 12), (12, 13, 15, 14), (14, 15, 17, 16), (16, 17, 19, 18), (18, 19, 21, 20), (20, 21, 23, 22), (22, 23, 25, 24), (24, 25, 27, 26), (26, 27, 29, 28), (3, 1, 31, 29, 27, 25, 23, 21, 19, 17, 15, 13, 11, 9, 7, 5), (28, 29, 31, 30), (30, 31, 1, 0), (0, 2, 4, 6, 8, 10, 12, 14, 16, 18, 20, 22, 24, 26, 28, 30)])
_uv = me_cylinder_003.uv_layers.new(name='UVMap')
_uv.uv.foreach_set('vector', [1.0, 0.5, 1.0, 1.0, 0.9375, 1.0, 0.9375, 0.5, 0.9375, 0.5, 0.9375, 1.0, 0.875, 1.0, 0.875, 0.5, 0.875, 0.5, 0.875, 1.0, 0.8125, 1.0, 0.8125, 0.5, 0.8125, 0.5, 0.8125, 1.0, 0.75, 1.0, 0.75, 0.5, 0.75, 0.5, 0.75, 1.0, 0.6875, 1.0, 0.6875, 0.5, 0.6875, 0.5, 0.6875, 1.0, 0.625, 1.0, 0.625, 0.5, 0.625, 0.5, 0.625, 1.0, 0.5625, 1.0, 0.5625, 0.5, 0.5625, 0.5, 0.5625, 1.0, 0.5, 1.0, 0.5, 0.5, 0.5, 0.5, 0.5, 1.0, 0.4375, 1.0, 0.4375, 0.5, 0.4375, 0.5, 0.4375, 1.0, 0.375, 1.0, 0.375, 0.5, 0.375, 0.5, 0.375, 1.0, 0.3125, 1.0, 0.3125, 0.5, 0.3125, 0.5, 0.3125, 1.0, 0.25, 1.0, 0.25, 0.5, 0.25, 0.5, 0.25, 1.0, 0.1875, 1.0, 0.1875, 0.5, 0.1875, 0.5, 0.1875, 1.0, 0.125, 1.0, 0.125, 0.5, 0.3418, 0.4717, 0.25, 0.49, 0.1582, 0.4717, 0.08029, 0.4197, 0.02827, 0.3418, 0.01, 0.25, 0.02827, 0.1582, 0.08029, 0.08029, 0.1582, 0.02827, 0.25, 0.01, 0.3418, 0.02827, 0.4197, 0.08029, 0.4717, 0.1582, 0.49, 0.25, 0.4717, 0.3418, 0.4197, 0.4197, 0.125, 0.5, 0.125, 1.0, 0.0625, 1.0, 0.0625, 0.5, 0.0625, 0.5, 0.0625, 1.0, 0.0, 1.0, 0.0, 0.5, 0.75, 0.49, 0.8418, 0.4717, 0.9197, 0.4197, 0.9717, 0.3418, 0.99, 0.25, 0.9717, 0.1582, 0.9197, 0.08029, 0.8418, 0.02827, 0.75, 0.01, 0.6582, 0.02827, 0.5803, 0.08029, 0.5283, 0.1582, 0.51, 0.25, 0.5283, 0.3418, 0.5803, 0.4197, 0.6582, 0.4717])
me_cylinder_003.materials.append(None)
me_cylinder_003.use_remesh_fix_poles = True
me_cylinder_003.use_remesh_preserve_attributes = False
me_cylinder_003.use_mirror_vertex_groups = False
me_cylinder_003.update()

# ---- objects
ob_cube_002 = bpy.data.objects.new('Cube.002', me_cube)
ob_cube_003 = bpy.data.objects.new('Cube.003', me_cube_003)
ob_cylinder = bpy.data.objects.new('Cylinder', me_cylinder)
ob_cylinder_001 = bpy.data.objects.new('Cylinder.001', me_cylinder_001)
ob_cylinder_002 = bpy.data.objects.new('Cylinder.002', me_cylinder_002)
ob_cylinder_003 = bpy.data.objects.new('Cylinder.003', me_cylinder_003)

# ---- transforms, parenting, visibility, modifiers, constraints
ob_cube_002.location = (0.0, 0.0, 0.0)
ob_cube_002.scale = (0.07471, 0.7766, 0.9909)
ob_cube_002.lineart.crease_threshold = 0.0
ob_cube_003.location = (0.0, 0.0, -0.1584)
ob_cube_003.rotation_euler = (0.2555, -0.0, 0.0)
ob_cube_003.scale = (0.07471, 0.7766, 0.9909)
ob_cube_003.lineart.crease_threshold = 0.0
ob_cylinder.location = (0.003717, 0.6007, 0.8092)
ob_cylinder.rotation_euler = (-0.0, 1.571, 0.0)
ob_cylinder.scale = (0.04919, 0.04919, 0.0966)
ob_cylinder.lineart.crease_threshold = 0.0
_m = ob_cylinder.modifiers.new('Mirror', 'MIRROR')
_m.use_axis = (False, True, True)
_m.mirror_object = ob_cube_002
ob_cylinder_001.location = (0.003717, 0.4465, 0.8092)
ob_cylinder_001.rotation_euler = (-0.0, 1.571, 0.0)
ob_cylinder_001.scale = (0.04919, 0.04919, 0.0966)
ob_cylinder_001.lineart.crease_threshold = 0.0
_m = ob_cylinder_001.modifiers.new('Mirror', 'MIRROR')
_m.use_axis = (False, True, True)
_m.mirror_object = ob_cube_002
ob_cylinder_002.location = (0.003717, 0.6284, 0.6641)
ob_cylinder_002.rotation_euler = (-0.0, 1.571, 0.0)
ob_cylinder_002.scale = (0.04919, 0.04919, 0.0966)
ob_cylinder_002.lineart.crease_threshold = 0.0
_m = ob_cylinder_002.modifiers.new('Mirror', 'MIRROR')
_m.use_axis = (False, True, True)
_m.mirror_object = ob_cube_002
ob_cylinder_003.location = (0.009791, 0.008229, 0.475)
ob_cylinder_003.rotation_euler = (-0.0, 1.571, 0.0)
ob_cylinder_003.scale = (0.317, 0.317, 0.0249)
ob_cylinder_003.lineart.crease_threshold = 0.0

# ---- collection membership
col_collection.objects.link(ob_cube_002)
col_collection.objects.link(ob_cube_003)
col_collection.objects.link(ob_cylinder)
col_collection.objects.link(ob_cylinder_001)
col_collection.objects.link(ob_cylinder_002)
col_collection.objects.link(ob_cylinder_003)

# ---- scene / render settings (as saved in the file)
scene.frame_start = 1; scene.frame_end = 30; scene.frame_set(0)
scene.render.engine = 'BLENDER_EEVEE_NEXT'
scene.cycles.use_denoising = False
scene.cycles.samples = 128
scene.cycles.sampling_pattern = 'TABULATED_SOBOL'
scene.cycles.use_adaptive_sampling = False
scene.cycles.use_light_tree = False
scene.view_settings.view_transform = 'Filmic'
bpy.context.view_layer.update()

# ---- added for rendering (the .blend has no active camera and no usable light): camera, sun
cam_auto = bpy.data.cameras.new('AutoCamera')
cam_auto.lens = 50.0
cam_auto.sensor_width = 36.0
cam_auto.clip_end = 1000.0
ob_auto_camera = bpy.data.objects.new('AutoCamera', cam_auto)
scene.collection.objects.link(ob_auto_camera)
ob_auto_camera.location = (2.3584, -2.83965, 1.8931)
ob_auto_camera.rotation_euler = (1.09748, -7.21219e-08, 0.694738)
scene.camera = ob_auto_camera
light_auto_sun = bpy.data.lights.new('AutoSun', 'SUN')
light_auto_sun.energy = 3.0
light_auto_sun.angle = 0.0523599
ob_auto_sun = bpy.data.objects.new('AutoSun', light_auto_sun)
scene.collection.objects.link(ob_auto_sun)
ob_auto_sun.rotation_euler = (0.872665, 0.174533, 0.523599)
bpy.context.view_layer.update()
